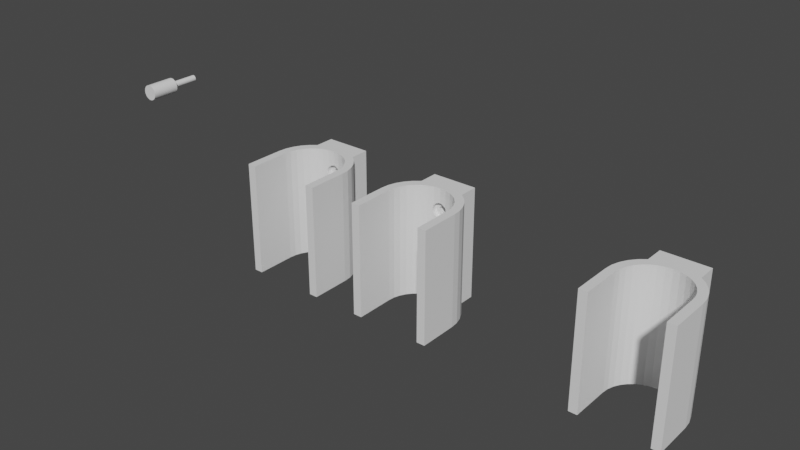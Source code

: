 # Source: portaescobas.blend  (saved by Blender 3.3.6; exported with 4.5.12 LTS)
import bpy
from mathutils import Matrix  # noqa: F401  (used for matrix-valued properties, if any)

bpy.ops.wm.read_factory_settings(use_empty=True)
scene = bpy.context.scene
scene.name = 'Scene'

# ---- collections
col_collection = bpy.data.collections.new('Collection'); scene.collection.children.link(col_collection)

# ---- world
world_world = bpy.data.worlds.new('World'); scene.world = world_world
world_world.use_nodes = True; world_world.node_tree.nodes.clear()
_N = world_world.node_tree.nodes; _L = world_world.node_tree.links
n0 = _N.new('ShaderNodeOutputWorld'); n0.name = 'World Output'; n0.location = (300, 300)
n1 = _N.new('ShaderNodeBackground'); n1.name = 'Background'; n1.location = (10, 300)
n1.inputs[0].default_value = (0.05088, 0.05088, 0.05088, 1.0)
_L.new(n1.outputs[0], n0.inputs[0])
n0.is_active_output = True
world_world.color = (0.05088, 0.05088, 0.05088)
world_world.use_sun_shadow = False
world_world.sun_shadow_jitter_overblur = 0.0

# ---- meshes
me_circle_003 = bpy.data.meshes.new('Circle.003')
me_circle_003.from_pydata([(-8.627e-09, 0.8787, -2.0), (-0.4097, 0.8384, -2.0), (-0.8036, 0.7189, -2.0), (-1.167, 0.5248, -2.0), (-1.485, 0.2636, -2.0), (-1.746, -0.05459, -2.0), (-1.94, -0.4177, -2.0), (-2.06, -0.8116, -2.0), (-2.1, -1.221, -2.0), (2.1, -3.795, 2.0), (2.654, -3.795, 2.0), (2.1, -1.221, -2.0), (2.06, -0.8116, -2.0), (1.94, -0.4177, -2.0), (1.746, -0.05459, -2.0), (1.485, 0.2636, -2.0), (1.167, 0.5248, -2.0), (0.8036, 0.7189, -2.0), (0.4097, 0.8384, -2.0), (-7.058e-09, 1.432, -2.0), (-0.5177, 1.381, -2.0), (-1.015, 1.23, -2.0), (-1.474, 0.9851, -2.0), (-1.876, 0.6551, -2.0), (-2.206, 0.253, -2.0), (-2.452, -0.2058, -2.0), (-2.603, -0.7036, -2.0), (-2.654, -1.221, -2.0), (-2.1, -3.795, 2.0), (-2.654, -3.795, 2.0), (2.654, -1.221, -2.0), (2.603, -0.7036, -2.0), (2.452, -0.2058, -2.0), (0.0, 1.143, 1.315), (2.206, 0.253, -2.0), (0.04006, 1.143, 1.312), (0.07857, 1.143, 1.306), (1.876, 0.6551, -2.0), (0.1141, 1.143, 1.296), (1.474, 0.9851, -2.0), (1.015, 1.23, -2.0), (0.1452, 1.143, 1.282), (0.5177, 1.381, -2.0), (0.1707, 1.143, 1.265), (-0.4097, 0.8384, 2.0), (0.1897, 1.143, 1.245), (-8.627e-09, 0.8787, 2.0), (0.2014, 1.143, 1.224), (0.2053, 1.143, 1.202), (-0.8036, 0.7189, 2.0), (-1.167, 0.5248, 2.0), (0.2014, 1.143, 1.18), (-1.485, 0.2636, 2.0), (0.1897, 1.143, 1.159), (0.1707, 1.143, 1.14), (-1.746, -0.05459, 2.0), (-1.94, -0.4177, 2.0), (0.1452, 1.143, 1.123), (-2.06, -0.8116, 2.0), (0.1141, 1.143, 1.109), (-2.1, -1.221, 2.0), (0.07857, 1.143, 1.098), (0.04006, 1.143, 1.092), (2.1, -3.795, -2.0), (0.0, 1.143, 1.09), (2.1, -1.221, 2.0), (-0.04006, 1.143, 1.092), (2.654, -3.795, -2.0), (2.06, -0.8116, 2.0), (-0.07857, 1.143, 1.098), (1.94, -0.4177, 2.0), (-0.1141, 1.143, 1.109), (-0.1452, 1.143, 1.123), (1.746, -0.05459, 2.0), (-0.1707, 1.143, 1.14), (1.485, 0.2636, 2.0), (-0.1897, 1.143, 1.159), (1.167, 0.5248, 2.0), (0.8036, 0.7189, 2.0), (-0.2014, 1.143, 1.18), (0.4097, 0.8384, 2.0), (-0.2053, 1.143, 1.202), (-0.2014, 1.143, 1.224), (-0.5177, 1.381, 2.0), (-7.058e-09, 1.432, 2.0), (-0.1897, 1.143, 1.245), (-1.015, 1.23, 2.0), (-0.1707, 1.143, 1.265), (-1.474, 0.9851, 2.0), (-0.1452, 1.143, 1.282), (-0.1141, 1.143, 1.296), (-1.876, 0.6551, 2.0), (-0.07857, 1.143, 1.306), (-2.206, 0.253, 2.0), (-0.04006, 1.143, 1.312), (-2.452, -0.2058, 2.0), (-2.603, -0.7036, 2.0), (-2.654, -1.221, 2.0), (3.105e-09, 1.143, 1.475), (-2.1, -3.795, -2.0), (2.654, -1.221, 2.0), (-2.654, -3.795, -2.0), (2.603, -0.7036, 2.0), (2.452, -0.2058, 2.0), (2.206, 0.253, 2.0), (1.876, 0.6551, 2.0), (1.474, 0.9851, 2.0), (1.015, 1.23, 2.0), (0.5177, 1.381, 2.0), (-7.058e-09, 2.231, -2.0), (-0.5177, 2.231, -2.0), (-1.015, 2.231, -2.0), (-1.474, 2.231, -2.0), (1.474, 2.231, -2.0), (1.015, 2.231, -2.0), (0.5177, 2.231, -2.0), (-0.5177, 2.231, 2.0), (-7.058e-09, 2.231, 2.0), (-1.015, 2.231, 2.0), (-1.474, 2.231, 2.0), (1.474, 2.231, 2.0), (1.015, 2.231, 2.0), (0.5177, 2.231, 2.0), (0.09713, 1.143, 1.47), (0.1905, 1.143, 1.454), (0.2766, 1.143, 1.429), (0.3521, 1.143, 1.395), (0.414, 1.143, 1.354), (0.46, 1.143, 1.306), (0.4883, 1.143, 1.255), (0.4979, 1.143, 1.202), (0.4883, 1.143, 1.149), (0.46, 1.143, 1.098), (0.414, 1.143, 1.051), (0.3521, 1.143, 1.009), (0.2766, 1.143, 0.9754), (0.1905, 1.143, 0.9503), (0.09713, 1.143, 0.9347), (3.105e-09, 1.143, 0.9295), (-0.09713, 1.143, 0.9347), (-0.1905, 1.143, 0.9503), (-0.2766, 1.143, 0.9754), (-0.3521, 1.143, 1.009), (-0.414, 1.143, 1.051), (-0.46, 1.143, 1.098), (-0.4883, 1.143, 1.149), (-0.4979, 1.143, 1.202), (-0.4883, 1.143, 1.255), (-0.46, 1.143, 1.306), (-0.414, 1.143, 1.354), (-0.3521, 1.143, 1.395), (-0.2766, 1.143, 1.429), (-0.1905, 1.143, 1.454), (-0.09713, 1.143, 1.47), (-0.09713, 0.8691, 0.9347), (-8.627e-09, 0.8787, 0.9295), (-8.627e-09, 0.8787, 1.475), (-0.4097, 0.8384, 1.356), (-0.4097, 0.8384, 1.048), (-0.3521, 0.844, 1.009), (-0.3521, 0.844, 1.395), (-0.2766, 0.8515, 0.9754), (-0.1905, 0.8599, 0.9503), (-0.1905, 0.8599, 1.454), (-0.09713, 0.8691, 1.47), (-0.2766, 0.8515, 1.429), (-0.4883, 0.8145, 1.149), (-0.46, 0.8231, 1.098), (-0.414, 0.8371, 1.051), (-0.414, 0.8371, 1.354), (-0.46, 0.8231, 1.306), (-0.4979, 0.8116, 1.202), (-0.4883, 0.8145, 1.255), (0.46, 0.8231, 1.098), (0.414, 0.8371, 1.051), (0.4097, 0.8384, 1.048), (0.4097, 0.8384, 1.356), (0.414, 0.8371, 1.354), (0.4979, 0.8116, 1.202), (0.4883, 0.8145, 1.255), (0.4883, 0.8145, 1.149), (0.46, 0.8231, 1.306), (0.3521, 0.844, 1.009), (0.3521, 0.844, 1.395), (3.105e-09, 0.8787, 0.9295), (0.09713, 0.8691, 0.9347), (0.09713, 0.8691, 1.47), (3.105e-09, 0.8787, 1.475), (0.1905, 0.8599, 0.9503), (0.1905, 0.8599, 1.454), (0.2766, 0.8515, 1.429), (0.2766, 0.8515, 0.9754), (0.04006, 2.231, 1.092), (0.0, 2.231, 1.09), (-7.058e-09, 2.231, 1.09), (-7.058e-09, 2.231, 1.315), (0.0, 2.231, 1.315), (0.07857, 2.231, 1.098), (0.07857, 2.231, 1.306), (0.1141, 2.231, 1.109), (0.04006, 2.231, 1.312), (0.1141, 2.231, 1.296), (0.1452, 2.231, 1.123), (0.1452, 2.231, 1.282), (0.1897, 2.231, 1.159), (0.1897, 2.231, 1.245), (0.2053, 2.231, 1.202), (0.2014, 2.231, 1.18), (0.2014, 2.231, 1.224), (0.1707, 2.231, 1.14), (0.1707, 2.231, 1.265), (-0.2053, 2.231, 1.202), (-0.2014, 2.231, 1.18), (-0.2014, 2.231, 1.224), (-0.1452, 2.231, 1.282), (-0.1707, 2.231, 1.14), (-0.1707, 2.231, 1.265), (-0.1897, 2.231, 1.159), (-0.1897, 2.231, 1.245), (-0.1141, 2.231, 1.109), (-0.1141, 2.231, 1.296), (-0.07857, 2.231, 1.306), (-0.07857, 2.231, 1.098), (-0.04006, 2.231, 1.312), (-0.04006, 2.231, 1.092), (-0.1452, 2.231, 1.123)], [], [(0, 19, 42, 18), (42, 40, 17, 18), (34, 32, 13, 14), (15, 37, 34, 14), (8, 27, 26, 7), (7, 26, 25, 6), (25, 24, 5, 6), (16, 39, 37, 15), (21, 20, 1, 2), (20, 19, 0, 1), (8, 60, 28, 99), (40, 39, 16, 17), (12, 31, 30, 11), (27, 8, 99, 101), (4, 23, 22, 3), (5, 24, 23, 4), (13, 32, 31, 12), (3, 22, 21, 2), (46, 80, 108, 84), (108, 80, 78, 107), (104, 73, 70, 103), (75, 73, 104, 105), (60, 58, 96, 97), (58, 56, 95, 96), (95, 56, 55, 93), (77, 75, 105, 106), (86, 49, 44, 83), (83, 44, 46, 84), (65, 11, 63, 9), (107, 78, 77, 106), (68, 65, 100, 102), (30, 100, 10, 67), (52, 50, 88, 91), (55, 52, 91, 93), (70, 68, 102, 103), (50, 49, 86, 88), (22, 23, 91, 88), (60, 97, 29, 28), (19, 20, 110, 109), (23, 24, 93, 91), (11, 30, 67, 63), (24, 25, 95, 93), (12, 11, 65, 68), (25, 26, 96, 95), (13, 12, 68, 70), (26, 27, 97, 96), (14, 13, 70, 73), (63, 67, 10, 9), (15, 14, 73, 75), (156, 46, 44, 157, 160, 165, 163, 164), (158, 1, 0, 155, 154, 162, 161, 159), (99, 28, 29, 101), (97, 27, 101, 29), (16, 15, 75, 77), (157, 44, 49, 2, 1, 158, 168, 167, 166, 171, 172, 170, 169), (30, 31, 102, 100), (17, 16, 77, 78), (3, 2, 49, 50), (31, 32, 103, 102), (175, 18, 17, 78, 80, 176, 177, 181, 179, 178, 180, 173, 174), (100, 65, 9, 10), (4, 3, 50, 52), (32, 34, 104, 103), (176, 80, 46, 156, 187, 186, 189, 190, 183), (155, 0, 18, 175, 182, 191, 188, 185, 184), (5, 4, 52, 55), (34, 37, 105, 104), (84, 108, 122, 117), (6, 5, 55, 56), (37, 39, 106, 105), (88, 86, 118, 119), (7, 6, 56, 58), (108, 107, 121, 122), (22, 88, 119, 112), (8, 7, 58, 60), (86, 83, 116, 118), (106, 39, 113, 120), (39, 40, 114, 113), (20, 21, 111, 110), (40, 42, 115, 114), (21, 22, 112, 111), (42, 19, 109, 115), (83, 84, 117, 116), (107, 106, 120, 121), (117, 122, 115, 109, 194, 193, 192, 197, 199, 202, 209, 204, 207, 206, 208, 205, 210, 203, 201, 198, 200, 196, 195), (194, 109, 110, 116, 117, 195, 223, 221, 220, 214, 216, 218, 213, 211, 212, 217, 215, 225, 219, 222, 224), (110, 111, 118, 116), (113, 114, 121, 120), (111, 112, 119, 118), (114, 115, 122, 121), (59, 135, 134, 57), (87, 149, 148, 85), (61, 136, 135, 59), (35, 123, 98, 33), (89, 150, 149, 87), (62, 137, 136, 61), (36, 124, 123, 35), (90, 151, 150, 89), (64, 138, 137, 62), (38, 125, 124, 36), (92, 152, 151, 90), (66, 139, 138, 64), (41, 126, 125, 38), (94, 153, 152, 92), (69, 140, 139, 66), (43, 127, 126, 41), (33, 98, 153, 94), (71, 141, 140, 69), (45, 128, 127, 43), (72, 142, 141, 71), (47, 129, 128, 45), (74, 143, 142, 72), (48, 130, 129, 47), (76, 144, 143, 74), (51, 131, 130, 48), (79, 145, 144, 76), (53, 132, 131, 51), (81, 146, 145, 79), (54, 133, 132, 53), (82, 147, 146, 81), (57, 134, 133, 54), (85, 148, 147, 82), (33, 94, 223, 195, 196), (94, 92, 221, 223), (92, 90, 220, 221), (90, 89, 214, 220), (89, 87, 216, 214), (87, 85, 218, 216), (85, 82, 213, 218), (82, 81, 211, 213), (81, 79, 212, 211), (79, 76, 217, 212), (76, 74, 215, 217), (215, 74, 72, 225), (225, 72, 71, 219), (219, 71, 69, 222), (222, 69, 66, 224), (224, 66, 64, 193, 194), (193, 64, 62, 192), (192, 62, 61, 197), (197, 61, 59, 199), (199, 59, 57, 202), (202, 57, 54, 209), (54, 53, 204, 209), (53, 51, 207, 204), (51, 48, 206, 207), (48, 47, 208, 206), (47, 45, 205, 208), (45, 43, 210, 205), (43, 41, 203, 210), (41, 38, 201, 203), (38, 36, 198, 201), (36, 35, 200, 198), (35, 33, 196, 200), (187, 98, 123, 186), (186, 123, 124, 189), (189, 124, 125, 190), (190, 125, 126, 183), (183, 126, 127, 177, 176), (177, 127, 128, 181), (181, 128, 129, 179), (179, 129, 130, 178), (178, 130, 131, 180), (180, 131, 132, 173), (173, 132, 133, 174), (174, 133, 134, 182, 175), (182, 134, 135, 191), (191, 135, 136, 188), (188, 136, 137, 185), (185, 137, 138, 184), (184, 138, 139, 154, 155), (154, 139, 140, 162), (162, 140, 141, 161), (161, 141, 142, 159), (159, 142, 143, 168, 158), (168, 143, 144, 167), (167, 144, 145, 166), (166, 145, 146, 171), (171, 146, 147, 172), (172, 147, 148, 170), (170, 148, 149, 169), (149, 150, 160, 157, 169), (160, 150, 151, 165), (165, 151, 152, 163), (163, 152, 153, 164), (164, 153, 98, 187, 156)])
_uv = me_circle_003.uv_layers.new(name='UVMap')
_uv.uv.foreach_set('vector', [0.0, 0.0, 0.0, 0.0, 0.0, 0.0, 0.0, 0.0, 0.0, 0.0, 0.0, 0.0, 0.0, 0.0, 0.0, 0.0, 0.0, 0.0, 0.0, 0.0, 0.0, 0.0, 0.0, 0.0, 0.0, 0.0, 0.0, 0.0, 0.0, 0.0, 0.0, 0.0, 0.0, 0.0, 0.0, 0.0, 0.0, 0.0, 0.0, 0.0, 0.0, 0.0, 0.0, 0.0, 0.0, 0.0, 0.0, 0.0, 0.0, 0.0, 0.0, 0.0, 0.0, 0.0, 0.0, 0.0, 0.0, 0.0, 0.0, 0.0, 0.0, 0.0, 0.0, 0.0, 0.0, 0.0, 0.0, 0.0, 0.0, 0.0, 0.0, 0.0, 0.0, 0.0, 0.0, 0.0, 0.0, 0.0, 0.0, 0.0, 0.0, 0.0, 0.0, 0.0, 0.0, 0.0, 0.0, 0.0, 0.0, 0.0, 0.0, 0.0, 0.0, 0.0, 0.0, 0.0, 0.0, 0.0, 0.0, 0.0, 0.0, 0.0, 0.0, 0.0, 0.0, 0.0, 0.0, 0.0, 0.0, 0.0, 0.0, 0.0, 0.0, 0.0, 0.0, 0.0, 0.0, 0.0, 0.0, 0.0, 0.0, 0.0, 0.0, 0.0, 0.0, 0.0, 0.0, 0.0, 0.0, 0.0, 0.0, 0.0, 0.0, 0.0, 0.0, 0.0, 0.0, 0.0, 0.0, 0.0, 0.0, 0.0, 0.0, 0.0, 0.0, 0.0, 0.0, 0.0, 0.0, 0.0, 0.0, 0.0, 0.0, 0.0, 0.0, 0.0, 0.0, 0.0, 0.0, 0.0, 0.0, 0.0, 0.0, 0.0, 0.0, 0.0, 0.0, 0.0, 0.0, 0.0, 0.0, 0.0, 0.0, 0.0, 0.0, 0.0, 0.0, 0.0, 0.0, 0.0, 0.0, 0.0, 0.0, 0.0, 0.0, 0.0, 0.0, 0.0, 0.0, 0.0, 0.0, 0.0, 0.0, 0.0, 0.0, 0.0, 0.0, 0.0, 0.0, 0.0, 0.0, 0.0, 0.0, 0.0, 0.0, 0.0, 0.0, 0.0, 0.0, 0.0, 0.0, 0.0, 0.0, 0.0, 0.0, 0.0, 0.0, 0.0, 0.0, 0.0, 0.0, 0.0, 0.0, 0.0, 0.0, 0.0, 0.0, 0.0, 0.0, 0.0, 0.0, 0.0, 0.0, 0.0, 0.0, 0.0, 0.0, 0.0, 0.0, 0.0, 0.0, 0.0, 0.0, 0.0, 0.0, 0.0, 0.0, 0.0, 0.0, 0.0, 0.0, 0.0, 0.0, 0.0, 0.0, 0.0, 0.0, 0.0, 0.0, 0.0, 0.0, 0.0, 0.0, 0.0, 0.0, 0.0, 0.0, 0.0, 0.0, 0.0, 0.0, 0.0, 0.0, 0.0, 0.0, 0.0, 0.0, 0.0, 0.0, 0.0, 0.0, 0.0, 0.0, 0.0, 0.0, 0.0, 0.0, 0.0, 0.0, 0.0, 0.0, 0.0, 0.0, 0.0, 0.0, 0.0, 0.0, 0.0, 0.0, 0.0, 0.0, 0.0, 0.0, 0.0, 0.0, 0.0, 0.0, 0.0, 0.0, 0.0, 0.0, 0.0, 0.0, 0.0, 0.0, 0.0, 0.0, 0.0, 0.0, 0.0, 0.0, 0.0, 0.0, 0.0, 0.0, 0.0, 0.0, 0.0, 0.0, 0.0, 0.0, 0.0, 0.0, 0.0, 0.0, 0.0, 0.0, 0.0, 0.0, 0.0, 0.0, 0.0, 0.0, 0.0, 0.0, 0.0, 0.0, 0.0, 0.0, 0.0, 0.0, 0.0, 0.0, 0.0, 0.0, 0.0, 0.0, 0.0, 0.0, 0.0, 0.0, 0.0, 0.0, 0.0, 0.0, 0.0, 0.0, 0.0, 0.0, 0.0, 0.0, 0.0, 0.0, 0.0, 0.0, 0.0, 0.0, 0.0, 0.0, 0.0, 0.0, 0.0, 0.0, 0.0, 0.0, 0.0, 0.0, 0.0, 0.0, 0.0, 0.0, 0.0, 0.0, 0.0, 0.0, 0.0, 0.0, 0.0, 0.0, 0.0, 0.0, 0.0, 0.0, 0.0, 0.0, 0.0, 0.0, 0.0, 0.0, 0.0, 0.0, 0.0, 0.0, 0.0, 0.0, 0.0, 0.0, 0.0, 0.0, 0.0, 0.0, 0.0, 0.0, 0.0, 0.0, 0.0, 0.0, 0.0, 0.0, 0.0, 0.0, 0.0, 0.0, 0.0, 0.0, 0.0, 0.0, 0.0, 0.0, 0.0, 0.0, 0.0, 0.0, 0.0, 0.0, 0.0, 0.0, 0.0, 0.0, 0.0, 0.0, 0.0, 0.0, 0.0, 0.0, 0.0, 0.0, 0.0, 0.0, 0.0, 0.0, 0.0, 0.0, 0.0, 0.0, 0.0, 0.0, 0.0, 0.0, 0.0, 0.0, 0.0, 0.0, 0.0, 0.0, 0.0, 0.0, 0.0, 0.0, 0.0, 0.0, 0.0, 0.0, 0.0, 0.0, 0.0, 0.0, 0.0, 0.0, 0.0, 0.0, 0.0, 0.0, 0.0, 0.0, 0.0, 0.0, 0.0, 0.0, 0.0, 0.0, 0.0, 0.0, 0.0, 0.0, 0.0, 0.0, 0.0, 0.0, 0.0, 0.0, 0.0, 0.0, 0.0, 0.0, 0.0, 0.0, 0.0, 0.0, 0.0, 0.0, 0.0, 0.0, 0.0, 0.0, 0.0, 0.0, 0.0, 0.0, 0.0, 0.0, 0.0, 0.0, 0.0, 0.0, 0.0, 0.0, 0.0, 0.0, 0.0, 0.0, 0.0, 0.0, 0.0, 0.0, 0.0, 0.0, 0.0, 0.0, 0.0, 0.0, 0.0, 0.0, 0.0, 0.0, 0.0, 0.0, 0.0, 0.0, 0.0, 0.0, 0.0, 0.0, 0.0, 0.0, 0.0, 0.0, 0.0, 0.0, 0.0, 0.0, 0.0, 0.0, 0.0, 0.0, 0.0, 0.0, 0.0, 0.0, 0.0, 0.0, 0.0, 0.0, 0.0, 0.0, 0.0, 0.0, 0.0, 0.0, 0.0, 0.0, 0.0, 0.0, 0.0, 0.0, 0.0, 0.0, 0.0, 0.0, 0.0, 0.0, 0.0, 0.0, 0.0, 0.0, 0.0, 0.0, 0.0, 0.0, 0.0, 0.0, 0.0, 0.0, 0.0, 0.0, 0.0, 0.0, 0.0, 0.0, 0.0, 0.0, 0.0, 0.0, 0.0, 0.0, 0.0, 0.0, 0.0, 0.0, 0.0, 0.0, 0.0, 0.0, 0.0, 0.0, 0.0, 0.0, 0.0, 0.0, 0.0, 0.0, 0.0, 0.0, 0.0, 0.0, 0.0, 0.0, 0.0, 0.0, 0.0, 0.0, 0.0, 0.0, 0.0, 0.0, 0.0, 0.0, 0.0, 0.0, 0.0, 0.0, 0.0, 0.0, 0.0, 0.0, 0.0, 0.0, 0.0, 0.0, 0.0, 0.0, 0.0, 0.0, 0.0, 0.0, 0.0, 0.0, 0.0, 0.0, 0.0, 0.0, 0.0, 0.0, 0.0, 0.0, 0.0, 0.0, 0.0, 0.0, 0.0, 0.0, 0.0, 0.0, 0.0, 0.0, 0.0, 0.0, 0.0, 0.0, 0.0, 0.0, 0.0, 0.0, 0.0, 0.0, 0.0, 0.0, 0.0, 0.0, 0.0, 0.0, 0.0, 0.0, 0.0, 0.0, 0.0, 0.0, 0.0, 0.0, 0.0, 0.0, 0.0, 0.0, 0.0, 0.0, 0.0, 0.0, 0.0, 0.0, 0.0, 0.0, 0.0, 0.0, 0.0, 0.0, 0.0, 0.0, 0.0, 0.0, 0.0, 0.0, 0.0, 0.0, 0.0, 0.0, 0.0, 0.0, 0.0, 0.0, 0.0, 0.0, 0.0, 0.0, 0.0, 0.0, 0.0, 0.0, 0.0, 0.0, 0.0, 0.0, 0.0, 0.0, 0.0, 0.0, 0.0, 0.0, 0.0, 0.0, 0.0, 0.0, 0.0, 0.0, 0.0, 0.0, 0.0, 0.0, 0.0, 0.0, 0.0, 0.0, 0.0, 0.0, 0.0, 0.0, 0.0, 0.0, 0.0, 0.0, 0.0, 0.0, 0.0, 0.0, 0.0, 0.0, 0.0, 0.0, 0.0, 0.0, 0.0, 0.0, 0.0, 0.0, 0.0, 0.0, 0.0, 0.0, 0.0, 0.0, 0.0, 0.0, 0.0, 0.0, 0.0, 0.0, 0.0, 0.0, 0.0, 0.0, 0.0, 0.0, 0.0, 0.0, 0.0, 0.0, 0.0, 0.0, 0.0, 0.0, 0.0, 0.0, 0.0, 0.0, 0.0, 0.0, 0.0, 0.0, 0.0, 0.0, 0.0, 0.0, 0.0, 0.0, 0.0, 0.0, 0.0, 0.0, 0.0, 0.0, 0.0, 0.0, 0.0, 0.0, 0.0, 0.0, 0.0, 0.0, 0.0, 0.0, 0.0, 0.0, 0.0, 0.0, 0.0, 0.5938, 0.75, 0.5938, 0.75, 0.625, 0.75, 0.5938, 0.75, 0.1562, 0.75, 0.1562, 0.75, 0.1875, 0.75, 0.1562, 0.75, 0.5625, 0.75, 0.5625, 0.75, 0.5938, 0.75, 0.5625, 0.75, 0.9688, 0.75, 0.9688, 0.75, 1.0, 0.75, 1.0, 0.75, 0.125, 0.75, 0.125, 0.75, 0.1562, 0.75, 0.125, 0.75, 0.5312, 0.75, 0.5312, 0.75, 0.5625, 0.75, 0.5312, 0.75, 0.9375, 0.75, 0.9375, 0.75, 0.9375, 0.75, 0.9688, 0.75, 0.09375, 0.75, 0.09375, 0.75, 0.125, 0.75, 0.09375, 0.75, 0.5, 0.75, 0.5, 0.75, 0.5312, 0.75, 0.5312, 0.75, 0.9062, 0.75, 0.9062, 0.75, 0.9062, 0.75, 0.9375, 0.75, 0.0625, 0.75, 0.0625, 0.75, 0.09375, 0.75, 0.0625, 0.75, 0.4688, 0.75, 0.4688, 0.75, 0.5, 0.75, 0.5, 0.75, 0.875, 0.75, 0.875, 0.75, 0.875, 0.75, 0.9062, 0.75, 0.03125, 0.75, 0.03125, 0.75, 0.0625, 0.75, 0.03125, 0.75, 0.4375, 0.75, 0.4375, 0.75, 0.4375, 0.75, 0.4688, 0.75, 0.8438, 0.75, 0.8438, 0.75, 0.8438, 0.75, 0.875, 0.75, 0.0, 0.75, 0.0, 0.75, 0.03125, 0.75, 0.03125, 0.75, 0.4062, 0.75, 0.4062, 0.75, 0.4062, 0.75, 0.4375, 0.75, 0.8125, 0.75, 0.8125, 0.75, 0.8125, 0.75, 0.8438, 0.75, 0.375, 0.75, 0.375, 0.75, 0.375, 0.75, 0.4062, 0.75, 0.7812, 0.75, 0.7812, 0.75, 0.7812, 0.75, 0.8125, 0.75, 0.3438, 0.75, 0.3438, 0.75, 0.3438, 0.75, 0.375, 0.75, 0.75, 0.75, 0.75, 0.75, 0.75, 0.75, 0.7812, 0.75, 0.3125, 0.75, 0.3125, 0.75, 0.3125, 0.75, 0.3438, 0.75, 0.7188, 0.75, 0.7188, 0.75, 0.75, 0.75, 0.7188, 0.75, 0.2812, 0.75, 0.2812, 0.75, 0.2812, 0.75, 0.3125, 0.75, 0.6875, 0.75, 0.6875, 0.75, 0.7188, 0.75, 0.6875, 0.75, 0.25, 0.75, 0.25, 0.75, 0.25, 0.75, 0.2812, 0.75, 0.6562, 0.75, 0.6562, 0.75, 0.6875, 0.75, 0.6562, 0.75, 0.2188, 0.75, 0.2188, 0.75, 0.25, 0.75, 0.2188, 0.75, 0.625, 0.75, 0.625, 0.75, 0.6562, 0.75, 0.625, 0.75, 0.1875, 0.75, 0.1875, 0.75, 0.2188, 0.75, 0.1875, 0.75, 0.0, 0.75, 0.03125, 0.75, 0.03125, 0.601, 0.0, 0.601, 0.0, 0.601, 0.03125, 0.75, 0.0625, 0.75, 0.0625, 0.601, 0.03125, 0.601, 0.0625, 0.75, 0.09375, 0.75, 0.09375, 0.601, 0.0625, 0.601, 0.09375, 0.75, 0.125, 0.75, 0.125, 0.601, 0.09375, 0.601, 0.125, 0.75, 0.1562, 0.75, 0.1562, 0.601, 0.125, 0.601, 0.1562, 0.75, 0.1875, 0.75, 0.1875, 0.601, 0.1562, 0.601, 0.1875, 0.75, 0.2188, 0.75, 0.2188, 0.601, 0.1875, 0.601, 0.2188, 0.75, 0.25, 0.75, 0.25, 0.601, 0.2188, 0.601, 0.25, 0.75, 0.2812, 0.75, 0.2812, 0.601, 0.25, 0.601, 0.2812, 0.75, 0.3125, 0.75, 0.3125, 0.601, 0.2812, 0.601, 0.3125, 0.75, 0.3438, 0.75, 0.3438, 0.601, 0.3125, 0.601, 0.3438, 0.601, 0.3438, 0.75, 0.375, 0.75, 0.375, 0.601, 0.375, 0.601, 0.375, 0.75, 0.4062, 0.75, 0.4062, 0.601, 0.4062, 0.601, 0.4062, 0.75, 0.4375, 0.75, 0.4375, 0.601, 0.4375, 0.601, 0.4375, 0.75, 0.4688, 0.75, 0.4688, 0.601, 0.4688, 0.601, 0.4688, 0.75, 0.5, 0.75, 0.5, 0.601, 0.5, 0.601, 0.5, 0.601, 0.5, 0.75, 0.5312, 0.75, 0.5312, 0.601, 0.5312, 0.601, 0.5312, 0.75, 0.5625, 0.75, 0.5625, 0.601, 0.5625, 0.601, 0.5625, 0.75, 0.5938, 0.75, 0.5938, 0.601, 0.5938, 0.601, 0.5938, 0.75, 0.625, 0.75, 0.625, 0.601, 0.625, 0.601, 0.625, 0.75, 0.6562, 0.75, 0.6562, 0.601, 0.6562, 0.75, 0.6875, 0.75, 0.6875, 0.601, 0.6562, 0.601, 0.6875, 0.75, 0.7188, 0.75, 0.7188, 0.601, 0.6875, 0.601, 0.7188, 0.75, 0.75, 0.75, 0.75, 0.601, 0.7188, 0.601, 0.75, 0.75, 0.7812, 0.75, 0.7812, 0.601, 0.75, 0.601, 0.7812, 0.75, 0.8125, 0.75, 0.8125, 0.601, 0.7812, 0.601, 0.8125, 0.75, 0.8438, 0.75, 0.8438, 0.601, 0.8125, 0.601, 0.8438, 0.75, 0.875, 0.75, 0.875, 0.601, 0.8438, 0.601, 0.875, 0.75, 0.9062, 0.75, 0.9062, 0.601, 0.875, 0.601, 0.9062, 0.75, 0.9375, 0.75, 0.9375, 0.601, 0.9062, 0.601, 0.9375, 0.75, 0.9688, 0.75, 0.9688, 0.601, 0.9375, 0.601, 0.9688, 0.75, 1.0, 0.75, 1.0, 0.601, 0.9688, 0.601, 1.0, 0.7861, 1.0, 0.75, 0.9688, 0.75, 0.9688, 0.7874, 0.9688, 0.7874, 0.9688, 0.75, 0.9375, 0.75, 0.9375, 0.7887, 0.9375, 0.7887, 0.9375, 0.75, 0.9062, 0.75, 0.9062, 0.7899, 0.9062, 0.7899, 0.9062, 0.75, 0.875, 0.75, 0.875, 0.7909, 0.875, 0.7909, 0.875, 0.75, 0.8438, 0.75, 0.8438, 0.7918, 0.8459, 0.7916, 0.8438, 0.7918, 0.8438, 0.75, 0.8125, 0.75, 0.8125, 0.7937, 0.8125, 0.7937, 0.8125, 0.75, 0.7812, 0.75, 0.7812, 0.7949, 0.7812, 0.7949, 0.7812, 0.75, 0.75, 0.75, 0.75, 0.7953, 0.75, 0.7953, 0.75, 0.75, 0.7188, 0.75, 0.7188, 0.7949, 0.7188, 0.7949, 0.7188, 0.75, 0.6875, 0.75, 0.6875, 0.7937, 0.6875, 0.7937, 0.6875, 0.75, 0.6562, 0.75, 0.6562, 0.7918, 0.6562, 0.7918, 0.6562, 0.75, 0.625, 0.75, 0.625, 0.7909, 0.6541, 0.7916, 0.625, 0.7909, 0.625, 0.75, 0.5938, 0.75, 0.5938, 0.7899, 0.5938, 0.7899, 0.5938, 0.75, 0.5625, 0.75, 0.5625, 0.7887, 0.5625, 0.7887, 0.5625, 0.75, 0.5312, 0.75, 0.5312, 0.7874, 0.5312, 0.7874, 0.5312, 0.75, 0.5, 0.75, 0.5, 0.7861, 0.5, 0.7861, 0.5, 0.75, 0.4688, 0.75, 0.4688, 0.7874, 0.5, 0.7861, 0.4688, 0.7874, 0.4688, 0.75, 0.4375, 0.75, 0.4375, 0.7887, 0.4375, 0.7887, 0.4375, 0.75, 0.4062, 0.75, 0.4062, 0.7899, 0.4062, 0.7899, 0.4062, 0.75, 0.375, 0.75, 0.375, 0.7909, 0.375, 0.7909, 0.375, 0.75, 0.3438, 0.75, 0.3438, 0.7918, 0.3459, 0.7916, 0.3438, 0.7918, 0.3438, 0.75, 0.3125, 0.75, 0.3125, 0.7937, 0.3125, 0.7937, 0.3125, 0.75, 0.2812, 0.75, 0.2812, 0.7949, 0.2812, 0.7949, 0.2812, 0.75, 0.25, 0.75, 0.25, 0.7953, 0.25, 0.7953, 0.25, 0.75, 0.2188, 0.75, 0.2188, 0.7949, 0.2188, 0.7949, 0.2188, 0.75, 0.1875, 0.75, 0.1875, 0.7937, 0.1875, 0.7937, 0.1875, 0.75, 0.1562, 0.75, 0.1562, 0.7918, 0.1562, 0.75, 0.125, 0.75, 0.125, 0.7909, 0.1541, 0.7916, 0.1562, 0.7918, 0.125, 0.7909, 0.125, 0.75, 0.09375, 0.75, 0.09375, 0.7899, 0.09375, 0.7899, 0.09375, 0.75, 0.0625, 0.75, 0.0625, 0.7887, 0.0625, 0.7887, 0.0625, 0.75, 0.03125, 0.75, 0.03125, 0.7874, 0.03125, 0.7874, 0.03125, 0.75, 0.0, 0.75, 0.0, 0.7861, 0.0, 0.7861])
me_circle_003.materials.append(None)
me_circle_003.update()
me_cylinder_002 = bpy.data.meshes.new('Cylinder.002')
me_cylinder_002.from_pydata([(0.0, 1.0, -1.0), (0.1951, 0.9808, -1.0), (0.3827, 0.9239, -1.0), (0.5556, 0.8315, -1.0), (0.7071, 0.7071, -1.0), (0.8315, 0.5556, -1.0), (0.9239, 0.3827, -1.0), (0.9808, 0.1951, -1.0), (1.0, 0.0, -1.0), (0.9808, -0.1951, -1.0), (0.9239, -0.3827, -1.0), (0.8315, -0.5556, -1.0), (0.7071, -0.7071, -1.0), (0.5556, -0.8315, -1.0), (0.3827, -0.9239, -1.0), (0.1951, -0.9808, -1.0), (0.0, -1.0, -1.0), (-0.1951, -0.9808, -1.0), (-0.3827, -0.9239, -1.0), (-0.5556, -0.8315, -1.0), (-0.7071, -0.7071, -1.0), (-0.8315, -0.5556, -1.0), (-0.9239, -0.3827, -1.0), (-0.9808, -0.1951, -1.0), (-1.0, 0.0, -1.0), (-0.9808, 0.1951, -1.0), (-0.9239, 0.3827, -1.0), (-0.8315, 0.5556, -1.0), (-0.7071, 0.7071, -1.0), (-0.5556, 0.8315, -1.0), (-0.3827, 0.9239, -1.0), (-0.1951, 0.9808, -1.0), (0.0, 1.0, 0.0), (0.1951, 0.9808, 0.0), (0.3827, 0.9239, 0.0), (0.5556, 0.8315, 0.0), (0.7071, 0.7071, 0.0), (0.8315, 0.5556, 0.0), (0.9239, 0.3827, 0.0), (0.9808, 0.1951, 0.0), (1.0, 0.0, 0.0), (0.9808, -0.1951, 0.0), (0.9239, -0.3827, 0.0), (0.8315, -0.5556, 0.0), (0.7071, -0.7071, 0.0), (0.5556, -0.8315, 0.0), (0.3827, -0.9239, 0.0), (0.1951, -0.9808, 0.0), (0.0, -1.0, 0.0), (-0.1951, -0.9808, 0.0), (-0.3827, -0.9239, 0.0), (-0.5556, -0.8315, 0.0), (-0.7071, -0.7071, 0.0), (-0.8315, -0.5556, 0.0), (-0.9239, -0.3827, 0.0), (-0.9808, -0.1951, 0.0), (-1.0, 0.0, 0.0), (-0.9808, 0.1951, 0.0), (-0.9239, 0.3827, 0.0), (-0.8315, 0.5556, 0.0), (-0.7071, 0.7071, 0.0), (-0.5556, 0.8315, 0.0), (-0.3827, 0.9239, 0.0), (-0.1951, 0.9808, 0.0), (0.4731, 2.378, 1.0), (1.512e-08, 2.425, 1.0), (1.512e-08, 2.425, 0.0), (0.928, 2.24, 1.0), (1.347, 2.016, 1.0), (1.715, 1.715, 1.0), (2.016, 1.347, 1.0), (2.24, 0.928, 1.0), (2.378, 0.4731, 1.0), (2.425, 7.377e-09, 1.0), (2.378, -0.4731, 1.0), (2.24, -0.928, 1.0), (2.016, -1.347, 1.0), (1.715, -1.715, 1.0), (1.347, -2.016, 1.0), (0.928, -2.24, 1.0), (0.4731, -2.378, 1.0), (1.512e-08, -2.425, 1.0), (-0.4731, -2.378, 1.0), (-0.928, -2.24, 1.0), (-1.347, -2.016, 1.0), (-1.715, -1.715, 1.0), (-2.016, -1.347, 1.0), (-2.24, -0.928, 1.0), (-2.378, -0.4731, 1.0), (-2.425, 7.377e-09, 1.0), (-2.378, 0.4731, 1.0), (-2.24, 0.928, 1.0), (-2.016, 1.347, 1.0), (-1.715, 1.715, 1.0), (-1.347, 2.016, 1.0), (-0.928, 2.24, 1.0), (-0.4731, 2.378, 1.0), (0.4731, 2.378, 0.0), (0.928, 2.24, 0.0), (1.347, 2.016, 0.0), (1.715, 1.715, 0.0), (2.016, 1.347, 0.0), (2.24, 0.928, 0.0), (2.378, 0.4731, 0.0), (2.425, 7.377e-09, 0.0), (2.378, -0.4731, 0.0), (2.24, -0.928, 0.0), (2.016, -1.347, 0.0), (1.715, -1.715, 0.0), (1.347, -2.016, 0.0), (0.928, -2.24, 0.0), (0.4731, -2.378, 0.0), (1.512e-08, -2.425, 0.0), (-0.4731, -2.378, 0.0), (-0.928, -2.24, 0.0), (-1.347, -2.016, 0.0), (-1.715, -1.715, 0.0), (-2.016, -1.347, 0.0), (-2.24, -0.928, 0.0), (-2.378, -0.4731, 0.0), (-2.425, 7.377e-09, 0.0), (-2.378, 0.4731, 0.0), (-2.24, 0.928, 0.0), (-2.016, 1.347, 0.0), (-1.715, 1.715, 0.0), (-1.347, 2.016, 0.0), (-0.928, 2.24, 0.0), (-0.4731, 2.378, 0.0)], [], [(45, 44, 108, 109), (59, 58, 122, 123), (46, 45, 109, 110), (33, 32, 66, 97), (60, 59, 123, 124), (47, 46, 110, 111), (34, 33, 97, 98), (61, 60, 124, 125), (48, 47, 111, 112), (35, 34, 98, 99), (62, 61, 125, 126), (49, 48, 112, 113), (36, 35, 99, 100), (63, 62, 126, 127), (50, 49, 113, 114), (37, 36, 100, 101), (32, 63, 127, 66), (51, 50, 114, 115), (38, 37, 101, 102), (52, 51, 115, 116), (39, 38, 102, 103), (53, 52, 116, 117), (40, 39, 103, 104), (54, 53, 117, 118), (41, 40, 104, 105), (55, 54, 118, 119), (42, 41, 105, 106), (56, 55, 119, 120), (43, 42, 106, 107), (57, 56, 120, 121), (44, 43, 107, 108), (58, 57, 121, 122), (0, 1, 2, 3, 4, 5, 6, 7, 8, 9, 10, 11, 12, 13, 14, 15, 16, 17, 18, 19, 20, 21, 22, 23, 24, 25, 26, 27, 28, 29, 30, 31), (31, 63, 32, 0), (30, 62, 63, 31), (29, 61, 62, 30), (28, 60, 61, 29), (27, 59, 60, 28), (26, 58, 59, 27), (25, 57, 58, 26), (24, 56, 57, 25), (23, 55, 56, 24), (22, 54, 55, 23), (21, 53, 54, 22), (20, 52, 53, 21), (19, 51, 52, 20), (18, 50, 51, 19), (17, 49, 50, 18), (16, 48, 49, 17), (15, 47, 48, 16), (14, 46, 47, 15), (13, 45, 46, 14), (12, 44, 45, 13), (11, 43, 44, 12), (10, 42, 43, 11), (9, 41, 42, 10), (8, 40, 41, 9), (7, 39, 40, 8), (6, 38, 39, 7), (5, 37, 38, 6), (4, 36, 37, 5), (3, 35, 36, 4), (2, 34, 35, 3), (1, 33, 34, 2), (0, 32, 33, 1), (66, 65, 64, 97), (97, 64, 67, 98), (98, 67, 68, 99), (99, 68, 69, 100), (100, 69, 70, 101), (101, 70, 71, 102), (102, 71, 72, 103), (103, 72, 73, 104), (104, 73, 74, 105), (105, 74, 75, 106), (106, 75, 76, 107), (107, 76, 77, 108), (108, 77, 78, 109), (109, 78, 79, 110), (110, 79, 80, 111), (111, 80, 81, 112), (112, 81, 82, 113), (113, 82, 83, 114), (114, 83, 84, 115), (115, 84, 85, 116), (116, 85, 86, 117), (117, 86, 87, 118), (118, 87, 88, 119), (119, 88, 89, 120), (120, 89, 90, 121), (121, 90, 91, 122), (122, 91, 92, 123), (123, 92, 93, 124), (124, 93, 94, 125), (125, 94, 95, 126), (64, 65, 96, 95, 94, 93, 92, 91, 90, 89, 88, 87, 86, 85, 84, 83, 82, 81, 80, 79, 78, 77, 76, 75, 74, 73, 72, 71, 70, 69, 68, 67), (126, 95, 96, 127), (127, 96, 65, 66)])
_uv = me_cylinder_002.uv_layers.new(name='UVMap')
_uv.uv.foreach_set('vector', [0.5938, 0.75, 0.625, 0.75, 0.625, 0.75, 0.5938, 0.75, 0.1562, 0.75, 0.1875, 0.75, 0.1875, 0.75, 0.1562, 0.75, 0.5625, 0.75, 0.5938, 0.75, 0.5938, 0.75, 0.5625, 0.75, 0.9688, 0.75, 1.0, 0.75, 1.0, 0.75, 0.9688, 0.75, 0.125, 0.75, 0.1562, 0.75, 0.1562, 0.75, 0.125, 0.75, 0.5312, 0.75, 0.5625, 0.75, 0.5625, 0.75, 0.5312, 0.75, 0.9375, 0.75, 0.9688, 0.75, 0.9688, 0.75, 0.9375, 0.75, 0.09375, 0.75, 0.125, 0.75, 0.125, 0.75, 0.09375, 0.75, 0.5, 0.75, 0.5312, 0.75, 0.5312, 0.75, 0.5, 0.75, 0.9062, 0.75, 0.9375, 0.75, 0.9375, 0.75, 0.9062, 0.75, 0.0625, 0.75, 0.09375, 0.75, 0.09375, 0.75, 0.0625, 0.75, 0.4688, 0.75, 0.5, 0.75, 0.5, 0.75, 0.4688, 0.75, 0.875, 0.75, 0.9062, 0.75, 0.9062, 0.75, 0.875, 0.75, 0.03125, 0.75, 0.0625, 0.75, 0.0625, 0.75, 0.03125, 0.75, 0.4375, 0.75, 0.4688, 0.75, 0.4688, 0.75, 0.4375, 0.75, 0.8438, 0.75, 0.875, 0.75, 0.875, 0.75, 0.8438, 0.75, 0.0, 0.75, 0.03125, 0.75, 0.03125, 0.75, 0.0, 0.75, 0.4062, 0.75, 0.4375, 0.75, 0.4375, 0.75, 0.4062, 0.75, 0.8125, 0.75, 0.8438, 0.75, 0.8438, 0.75, 0.8125, 0.75, 0.375, 0.75, 0.4062, 0.75, 0.4062, 0.75, 0.375, 0.75, 0.7812, 0.75, 0.8125, 0.75, 0.8125, 0.75, 0.7812, 0.75, 0.3438, 0.75, 0.375, 0.75, 0.375, 0.75, 0.3438, 0.75, 0.75, 0.75, 0.7812, 0.75, 0.7812, 0.75, 0.75, 0.75, 0.3125, 0.75, 0.3438, 0.75, 0.3438, 0.75, 0.3125, 0.75, 0.7188, 0.75, 0.75, 0.75, 0.75, 0.75, 0.7188, 0.75, 0.2812, 0.75, 0.3125, 0.75, 0.3125, 0.75, 0.2812, 0.75, 0.6875, 0.75, 0.7188, 0.75, 0.7188, 0.75, 0.6875, 0.75, 0.25, 0.75, 0.2812, 0.75, 0.2812, 0.75, 0.25, 0.75, 0.6562, 0.75, 0.6875, 0.75, 0.6875, 0.75, 0.6562, 0.75, 0.2188, 0.75, 0.25, 0.75, 0.25, 0.75, 0.2188, 0.75, 0.625, 0.75, 0.6562, 0.75, 0.6562, 0.75, 0.625, 0.75, 0.1875, 0.75, 0.2188, 0.75, 0.2188, 0.75, 0.1875, 0.75, 0.75, 0.49, 0.7968, 0.4854, 0.8418, 0.4717, 0.8833, 0.4496, 0.9197, 0.4197, 0.9496, 0.3833, 0.9717, 0.3418, 0.9854, 0.2968, 0.99, 0.25, 0.9854, 0.2032, 0.9717, 0.1582, 0.9496, 0.1167, 0.9197, 0.08029, 0.8833, 0.05045, 0.8418, 0.02827, 0.7968, 0.01461, 0.75, 0.01, 0.7032, 0.01461, 0.6582, 0.02827, 0.6167, 0.05045, 0.5803, 0.08029, 0.5504, 0.1167, 0.5283, 0.1582, 0.5146, 0.2032, 0.51, 0.25, 0.5146, 0.2968, 0.5283, 0.3418, 0.5504, 0.3833, 0.5803, 0.4197, 0.6167, 0.4496, 0.6582, 0.4717, 0.7032, 0.4854, 0.03125, 0.5, 0.03125, 0.75, 0.0, 0.75, 0.0, 0.5, 0.0625, 0.5, 0.0625, 0.75, 0.03125, 0.75, 0.03125, 0.5, 0.09375, 0.5, 0.09375, 0.75, 0.0625, 0.75, 0.0625, 0.5, 0.125, 0.5, 0.125, 0.75, 0.09375, 0.75, 0.09375, 0.5, 0.1562, 0.5, 0.1562, 0.75, 0.125, 0.75, 0.125, 0.5, 0.1875, 0.5, 0.1875, 0.75, 0.1562, 0.75, 0.1562, 0.5, 0.2188, 0.5, 0.2188, 0.75, 0.1875, 0.75, 0.1875, 0.5, 0.25, 0.5, 0.25, 0.75, 0.2188, 0.75, 0.2188, 0.5, 0.2812, 0.5, 0.2812, 0.75, 0.25, 0.75, 0.25, 0.5, 0.3125, 0.5, 0.3125, 0.75, 0.2812, 0.75, 0.2812, 0.5, 0.3438, 0.5, 0.3438, 0.75, 0.3125, 0.75, 0.3125, 0.5, 0.375, 0.5, 0.375, 0.75, 0.3438, 0.75, 0.3438, 0.5, 0.4062, 0.5, 0.4062, 0.75, 0.375, 0.75, 0.375, 0.5, 0.4375, 0.5, 0.4375, 0.75, 0.4062, 0.75, 0.4062, 0.5, 0.4688, 0.5, 0.4688, 0.75, 0.4375, 0.75, 0.4375, 0.5, 0.5, 0.5, 0.5, 0.75, 0.4688, 0.75, 0.4688, 0.5, 0.5312, 0.5, 0.5312, 0.75, 0.5, 0.75, 0.5, 0.5, 0.5625, 0.5, 0.5625, 0.75, 0.5312, 0.75, 0.5312, 0.5, 0.5938, 0.5, 0.5938, 0.75, 0.5625, 0.75, 0.5625, 0.5, 0.625, 0.5, 0.625, 0.75, 0.5938, 0.75, 0.5938, 0.5, 0.6562, 0.5, 0.6562, 0.75, 0.625, 0.75, 0.625, 0.5, 0.6875, 0.5, 0.6875, 0.75, 0.6562, 0.75, 0.6562, 0.5, 0.7188, 0.5, 0.7188, 0.75, 0.6875, 0.75, 0.6875, 0.5, 0.75, 0.5, 0.75, 0.75, 0.7188, 0.75, 0.7188, 0.5, 0.7812, 0.5, 0.7812, 0.75, 0.75, 0.75, 0.75, 0.5, 0.8125, 0.5, 0.8125, 0.75, 0.7812, 0.75, 0.7812, 0.5, 0.8438, 0.5, 0.8438, 0.75, 0.8125, 0.75, 0.8125, 0.5, 0.875, 0.5, 0.875, 0.75, 0.8438, 0.75, 0.8438, 0.5, 0.9062, 0.5, 0.9062, 0.75, 0.875, 0.75, 0.875, 0.5, 0.9375, 0.5, 0.9375, 0.75, 0.9062, 0.75, 0.9062, 0.5, 0.9688, 0.5, 0.9688, 0.75, 0.9375, 0.75, 0.9375, 0.5, 1.0, 0.5, 1.0, 0.75, 0.9688, 0.75, 0.9688, 0.5, 1.0, 0.75, 1.0, 1.0, 0.9688, 1.0, 0.9688, 0.75, 0.9688, 0.75, 0.9688, 1.0, 0.9375, 1.0, 0.9375, 0.75, 0.9375, 0.75, 0.9375, 1.0, 0.9062, 1.0, 0.9062, 0.75, 0.9062, 0.75, 0.9062, 1.0, 0.875, 1.0, 0.875, 0.75, 0.875, 0.75, 0.875, 1.0, 0.8438, 1.0, 0.8438, 0.75, 0.8438, 0.75, 0.8438, 1.0, 0.8125, 1.0, 0.8125, 0.75, 0.8125, 0.75, 0.8125, 1.0, 0.7812, 1.0, 0.7812, 0.75, 0.7812, 0.75, 0.7812, 1.0, 0.75, 1.0, 0.75, 0.75, 0.75, 0.75, 0.75, 1.0, 0.7188, 1.0, 0.7188, 0.75, 0.7188, 0.75, 0.7188, 1.0, 0.6875, 1.0, 0.6875, 0.75, 0.6875, 0.75, 0.6875, 1.0, 0.6562, 1.0, 0.6562, 0.75, 0.6562, 0.75, 0.6562, 1.0, 0.625, 1.0, 0.625, 0.75, 0.625, 0.75, 0.625, 1.0, 0.5938, 1.0, 0.5938, 0.75, 0.5938, 0.75, 0.5938, 1.0, 0.5625, 1.0, 0.5625, 0.75, 0.5625, 0.75, 0.5625, 1.0, 0.5312, 1.0, 0.5312, 0.75, 0.5312, 0.75, 0.5312, 1.0, 0.5, 1.0, 0.5, 0.75, 0.5, 0.75, 0.5, 1.0, 0.4688, 1.0, 0.4688, 0.75, 0.4688, 0.75, 0.4688, 1.0, 0.4375, 1.0, 0.4375, 0.75, 0.4375, 0.75, 0.4375, 1.0, 0.4062, 1.0, 0.4062, 0.75, 0.4062, 0.75, 0.4062, 1.0, 0.375, 1.0, 0.375, 0.75, 0.375, 0.75, 0.375, 1.0, 0.3438, 1.0, 0.3438, 0.75, 0.3438, 0.75, 0.3438, 1.0, 0.3125, 1.0, 0.3125, 0.75, 0.3125, 0.75, 0.3125, 1.0, 0.2812, 1.0, 0.2812, 0.75, 0.2812, 0.75, 0.2812, 1.0, 0.25, 1.0, 0.25, 0.75, 0.25, 0.75, 0.25, 1.0, 0.2188, 1.0, 0.2188, 0.75, 0.2188, 0.75, 0.2188, 1.0, 0.1875, 1.0, 0.1875, 0.75, 0.1875, 0.75, 0.1875, 1.0, 0.1562, 1.0, 0.1562, 0.75, 0.1562, 0.75, 0.1562, 1.0, 0.125, 1.0, 0.125, 0.75, 0.125, 0.75, 0.125, 1.0, 0.09375, 1.0, 0.09375, 0.75, 0.09375, 0.75, 0.09375, 1.0, 0.0625, 1.0, 0.0625, 0.75, 0.2968, 0.4854, 0.25, 0.49, 0.2032, 0.4854, 0.1582, 0.4717, 0.1167, 0.4496, 0.08029, 0.4197, 0.05045, 0.3833, 0.02827, 0.3418, 0.01461, 0.2968, 0.01, 0.25, 0.01461, 0.2032, 0.02827, 0.1582, 0.05045, 0.1167, 0.08029, 0.08029, 0.1167, 0.05045, 0.1582, 0.02827, 0.2032, 0.01461, 0.25, 0.01, 0.2968, 0.01461, 0.3418, 0.02827, 0.3833, 0.05045, 0.4197, 0.08029, 0.4496, 0.1167, 0.4717, 0.1582, 0.4854, 0.2032, 0.49, 0.25, 0.4854, 0.2968, 0.4717, 0.3418, 0.4496, 0.3833, 0.4197, 0.4197, 0.3833, 0.4496, 0.3418, 0.4717, 0.0625, 0.75, 0.0625, 1.0, 0.03125, 1.0, 0.03125, 0.75, 0.03125, 0.75, 0.03125, 1.0, 0.0, 1.0, 0.0, 0.75])
me_cylinder_002.update()
me_circle_001 = bpy.data.meshes.new('Circle.001')
me_circle_001.from_pydata([(-8.627e-09, 0.8787, -2.0), (-0.4097, 0.8384, -2.0), (-0.8036, 0.7189, -2.0), (-1.167, 0.5248, -2.0), (-1.485, 0.2636, -2.0), (-1.746, -0.05459, -2.0), (-1.94, -0.4177, -2.0), (-2.06, -0.8116, -2.0), (-2.1, -1.221, -2.0), (2.1, -3.795, 2.0), (2.654, -3.795, 2.0), (2.1, -1.221, -2.0), (2.06, -0.8116, -2.0), (1.94, -0.4177, -2.0), (1.746, -0.05459, -2.0), (1.485, 0.2636, -2.0), (1.167, 0.5248, -2.0), (0.8036, 0.7189, -2.0), (0.4097, 0.8384, -2.0), (-7.058e-09, 1.432, -2.0), (-0.5177, 1.381, -2.0), (-1.015, 1.23, -2.0), (-1.474, 0.9851, -2.0), (-1.876, 0.6551, -2.0), (-2.206, 0.253, -2.0), (-2.452, -0.2058, -2.0), (-2.603, -0.7036, -2.0), (-2.654, -1.221, -2.0), (-2.1, -3.795, 2.0), (-2.654, -3.795, 2.0), (2.654, -1.221, -2.0), (2.603, -0.7036, -2.0), (2.452, -0.2058, -2.0), (2.206, 0.253, -2.0), (1.876, 0.6551, -2.0), (1.474, 0.9851, -2.0), (1.015, 1.23, -2.0), (0.5177, 1.381, -2.0), (-0.4097, 0.8384, 2.0), (-8.627e-09, 0.8787, 2.0), (-0.8036, 0.7189, 2.0), (-1.167, 0.5248, 2.0), (-1.485, 0.2636, 2.0), (-1.746, -0.05459, 2.0), (-1.94, -0.4177, 2.0), (-2.06, -0.8116, 2.0), (-2.1, -1.221, 2.0), (2.1, -3.795, -2.0), (2.1, -1.221, 2.0), (2.654, -3.795, -2.0), (2.06, -0.8116, 2.0), (1.94, -0.4177, 2.0), (1.746, -0.05459, 2.0), (1.485, 0.2636, 2.0), (1.167, 0.5248, 2.0), (0.8036, 0.7189, 2.0), (0.4097, 0.8384, 2.0), (-0.5177, 1.381, 2.0), (-7.058e-09, 1.432, 2.0), (-1.015, 1.23, 2.0), (-1.474, 0.9851, 2.0), (-1.876, 0.6551, 2.0), (-2.206, 0.253, 2.0), (-2.452, -0.2058, 2.0), (-2.603, -0.7036, 2.0), (-2.654, -1.221, 2.0), (-2.1, -3.795, -2.0), (2.654, -1.221, 2.0), (-2.654, -3.795, -2.0), (2.603, -0.7036, 2.0), (2.452, -0.2058, 2.0), (2.206, 0.253, 2.0), (1.876, 0.6551, 2.0), (1.474, 0.9851, 2.0), (1.015, 1.23, 2.0), (0.5177, 1.381, 2.0), (-7.058e-09, 2.231, -2.0), (-0.5177, 2.231, -2.0), (-1.015, 2.231, -2.0), (-1.474, 2.231, -2.0), (1.474, 2.231, -2.0), (1.015, 2.231, -2.0), (0.5177, 2.231, -2.0), (-0.5177, 2.231, 2.0), (-7.058e-09, 2.231, 2.0), (-1.015, 2.231, 2.0), (-1.474, 2.231, 2.0), (1.474, 2.231, 2.0), (1.015, 2.231, 2.0), (0.5177, 2.231, 2.0), (-7.058e-09, 2.231, -2.0), (-0.5177, 2.231, -2.0), (-1.015, 2.231, -2.0), (-1.474, 2.231, -2.0), (1.474, 2.231, -2.0), (1.015, 2.231, -2.0), (0.5177, 2.231, -2.0), (-0.5177, 2.231, 2.0), (-7.058e-09, 2.231, 2.0), (-1.015, 2.231, 2.0), (-1.474, 2.231, 2.0), (1.474, 2.231, 2.0), (1.015, 2.231, 2.0), (0.5177, 2.231, 2.0)], [], [(0, 19, 37, 18), (37, 36, 17, 18), (33, 32, 13, 14), (15, 34, 33, 14), (8, 27, 26, 7), (7, 26, 25, 6), (25, 24, 5, 6), (16, 35, 34, 15), (21, 20, 1, 2), (20, 19, 0, 1), (8, 46, 28, 66), (36, 35, 16, 17), (12, 31, 30, 11), (27, 8, 66, 68), (4, 23, 22, 3), (5, 24, 23, 4), (13, 32, 31, 12), (3, 22, 21, 2), (39, 56, 75, 58), (75, 56, 55, 74), (71, 52, 51, 70), (53, 52, 71, 72), (46, 45, 64, 65), (45, 44, 63, 64), (63, 44, 43, 62), (54, 53, 72, 73), (59, 40, 38, 57), (57, 38, 39, 58), (48, 11, 47, 9), (74, 55, 54, 73), (50, 48, 67, 69), (30, 67, 10, 49), (42, 41, 60, 61), (43, 42, 61, 62), (51, 50, 69, 70), (41, 40, 59, 60), (22, 23, 61, 60), (46, 65, 29, 28), (19, 20, 77, 76), (23, 24, 62, 61), (11, 30, 49, 47), (24, 25, 63, 62), (12, 11, 48, 50), (25, 26, 64, 63), (13, 12, 50, 51), (26, 27, 65, 64), (14, 13, 51, 52), (47, 49, 10, 9), (15, 14, 52, 53), (1, 0, 39, 38), (66, 28, 29, 68), (65, 27, 68, 29), (16, 15, 53, 54), (2, 1, 38, 40), (30, 31, 69, 67), (17, 16, 54, 55), (3, 2, 40, 41), (31, 32, 70, 69), (18, 17, 55, 56), (67, 48, 9, 10), (4, 3, 41, 42), (32, 33, 71, 70), (0, 18, 56, 39), (5, 4, 42, 43), (33, 34, 72, 71), (58, 75, 89, 84), (6, 5, 43, 44), (34, 35, 73, 72), (60, 59, 85, 86), (7, 6, 44, 45), (75, 74, 88, 89), (22, 60, 86, 79), (8, 7, 45, 46), (59, 57, 83, 85), (73, 35, 80, 87), (35, 36, 81, 80), (20, 21, 78, 77), (36, 37, 82, 81), (21, 22, 79, 78), (37, 19, 76, 82), (57, 58, 84, 83), (74, 73, 87, 88), (96, 90, 98, 103), (90, 91, 97, 98), (91, 92, 99, 97), (94, 95, 102, 101), (92, 93, 100, 99), (95, 96, 103, 102)])
_uv = me_circle_001.uv_layers.new(name='UVMap')
_uv.uv.foreach_set('vector', [0.0, 0.0, 0.0, 0.0, 0.0, 0.0, 0.0, 0.0, 0.0, 0.0, 0.0, 0.0, 0.0, 0.0, 0.0, 0.0, 0.0, 0.0, 0.0, 0.0, 0.0, 0.0, 0.0, 0.0, 0.0, 0.0, 0.0, 0.0, 0.0, 0.0, 0.0, 0.0, 0.0, 0.0, 0.0, 0.0, 0.0, 0.0, 0.0, 0.0, 0.0, 0.0, 0.0, 0.0, 0.0, 0.0, 0.0, 0.0, 0.0, 0.0, 0.0, 0.0, 0.0, 0.0, 0.0, 0.0, 0.0, 0.0, 0.0, 0.0, 0.0, 0.0, 0.0, 0.0, 0.0, 0.0, 0.0, 0.0, 0.0, 0.0, 0.0, 0.0, 0.0, 0.0, 0.0, 0.0, 0.0, 0.0, 0.0, 0.0, 0.0, 0.0, 0.0, 0.0, 0.0, 0.0, 0.0, 0.0, 0.0, 0.0, 0.0, 0.0, 0.0, 0.0, 0.0, 0.0, 0.0, 0.0, 0.0, 0.0, 0.0, 0.0, 0.0, 0.0, 0.0, 0.0, 0.0, 0.0, 0.0, 0.0, 0.0, 0.0, 0.0, 0.0, 0.0, 0.0, 0.0, 0.0, 0.0, 0.0, 0.0, 0.0, 0.0, 0.0, 0.0, 0.0, 0.0, 0.0, 0.0, 0.0, 0.0, 0.0, 0.0, 0.0, 0.0, 0.0, 0.0, 0.0, 0.0, 0.0, 0.0, 0.0, 0.0, 0.0, 0.0, 0.0, 0.0, 0.0, 0.0, 0.0, 0.0, 0.0, 0.0, 0.0, 0.0, 0.0, 0.0, 0.0, 0.0, 0.0, 0.0, 0.0, 0.0, 0.0, 0.0, 0.0, 0.0, 0.0, 0.0, 0.0, 0.0, 0.0, 0.0, 0.0, 0.0, 0.0, 0.0, 0.0, 0.0, 0.0, 0.0, 0.0, 0.0, 0.0, 0.0, 0.0, 0.0, 0.0, 0.0, 0.0, 0.0, 0.0, 0.0, 0.0, 0.0, 0.0, 0.0, 0.0, 0.0, 0.0, 0.0, 0.0, 0.0, 0.0, 0.0, 0.0, 0.0, 0.0, 0.0, 0.0, 0.0, 0.0, 0.0, 0.0, 0.0, 0.0, 0.0, 0.0, 0.0, 0.0, 0.0, 0.0, 0.0, 0.0, 0.0, 0.0, 0.0, 0.0, 0.0, 0.0, 0.0, 0.0, 0.0, 0.0, 0.0, 0.0, 0.0, 0.0, 0.0, 0.0, 0.0, 0.0, 0.0, 0.0, 0.0, 0.0, 0.0, 0.0, 0.0, 0.0, 0.0, 0.0, 0.0, 0.0, 0.0, 0.0, 0.0, 0.0, 0.0, 0.0, 0.0, 0.0, 0.0, 0.0, 0.0, 0.0, 0.0, 0.0, 0.0, 0.0, 0.0, 0.0, 0.0, 0.0, 0.0, 0.0, 0.0, 0.0, 0.0, 0.0, 0.0, 0.0, 0.0, 0.0, 0.0, 0.0, 0.0, 0.0, 0.0, 0.0, 0.0, 0.0, 0.0, 0.0, 0.0, 0.0, 0.0, 0.0, 0.0, 0.0, 0.0, 0.0, 0.0, 0.0, 0.0, 0.0, 0.0, 0.0, 0.0, 0.0, 0.0, 0.0, 0.0, 0.0, 0.0, 0.0, 0.0, 0.0, 0.0, 0.0, 0.0, 0.0, 0.0, 0.0, 0.0, 0.0, 0.0, 0.0, 0.0, 0.0, 0.0, 0.0, 0.0, 0.0, 0.0, 0.0, 0.0, 0.0, 0.0, 0.0, 0.0, 0.0, 0.0, 0.0, 0.0, 0.0, 0.0, 0.0, 0.0, 0.0, 0.0, 0.0, 0.0, 0.0, 0.0, 0.0, 0.0, 0.0, 0.0, 0.0, 0.0, 0.0, 0.0, 0.0, 0.0, 0.0, 0.0, 0.0, 0.0, 0.0, 0.0, 0.0, 0.0, 0.0, 0.0, 0.0, 0.0, 0.0, 0.0, 0.0, 0.0, 0.0, 0.0, 0.0, 0.0, 0.0, 0.0, 0.0, 0.0, 0.0, 0.0, 0.0, 0.0, 0.0, 0.0, 0.0, 0.0, 0.0, 0.0, 0.0, 0.0, 0.0, 0.0, 0.0, 0.0, 0.0, 0.0, 0.0, 0.0, 0.0, 0.0, 0.0, 0.0, 0.0, 0.0, 0.0, 0.0, 0.0, 0.0, 0.0, 0.0, 0.0, 0.0, 0.0, 0.0, 0.0, 0.0, 0.0, 0.0, 0.0, 0.0, 0.0, 0.0, 0.0, 0.0, 0.0, 0.0, 0.0, 0.0, 0.0, 0.0, 0.0, 0.0, 0.0, 0.0, 0.0, 0.0, 0.0, 0.0, 0.0, 0.0, 0.0, 0.0, 0.0, 0.0, 0.0, 0.0, 0.0, 0.0, 0.0, 0.0, 0.0, 0.0, 0.0, 0.0, 0.0, 0.0, 0.0, 0.0, 0.0, 0.0, 0.0, 0.0, 0.0, 0.0, 0.0, 0.0, 0.0, 0.0, 0.0, 0.0, 0.0, 0.0, 0.0, 0.0, 0.0, 0.0, 0.0, 0.0, 0.0, 0.0, 0.0, 0.0, 0.0, 0.0, 0.0, 0.0, 0.0, 0.0, 0.0, 0.0, 0.0, 0.0, 0.0, 0.0, 0.0, 0.0, 0.0, 0.0, 0.0, 0.0, 0.0, 0.0, 0.0, 0.0, 0.0, 0.0, 0.0, 0.0, 0.0, 0.0, 0.0, 0.0, 0.0, 0.0, 0.0, 0.0, 0.0, 0.0, 0.0, 0.0, 0.0, 0.0, 0.0, 0.0, 0.0, 0.0, 0.0, 0.0, 0.0, 0.0, 0.0, 0.0, 0.0, 0.0, 0.0, 0.0, 0.0, 0.0, 0.0, 0.0, 0.0, 0.0, 0.0, 0.0, 0.0, 0.0, 0.0, 0.0, 0.0, 0.0, 0.0, 0.0, 0.0, 0.0, 0.0, 0.0, 0.0, 0.0, 0.0, 0.0, 0.0, 0.0, 0.0, 0.0, 0.0, 0.0, 0.0, 0.0, 0.0, 0.0, 0.0, 0.0, 0.0, 0.0, 0.0, 0.0, 0.0, 0.0, 0.0, 0.0, 0.0, 0.0, 0.0, 0.0, 0.0, 0.0, 0.0, 0.0, 0.0, 0.0, 0.0, 0.0, 0.0, 0.0, 0.0, 0.0, 0.0, 0.0, 0.0, 0.0, 0.0, 0.0, 0.0, 0.0, 0.0, 0.0, 0.0, 0.0, 0.0, 0.0, 0.0, 0.0, 0.0, 0.0, 0.0, 0.0, 0.0, 0.0, 0.0, 0.0, 0.0, 0.0, 0.0, 0.0, 0.0, 0.0, 0.0, 0.0, 0.0, 0.0, 0.0, 0.0, 0.0, 0.0, 0.0, 0.0, 0.0, 0.0, 0.0, 0.0, 0.0, 0.0, 0.0, 0.0, 0.0, 0.0, 0.0, 0.0, 0.0, 0.0, 0.0, 0.0, 0.0, 0.0, 0.0, 0.0, 0.0, 0.0, 0.0, 0.0, 0.0, 0.0, 0.0, 0.0, 0.0, 0.0, 0.0, 0.0, 0.0, 0.0, 0.0, 0.0, 0.0, 0.0, 0.0, 0.0, 0.0, 0.0, 0.0, 0.0, 0.0, 0.0, 0.0, 0.0, 0.0, 0.0, 0.0, 0.0, 0.0, 0.0, 0.0, 0.0, 0.0])
me_circle_001.update()
me_circle_002 = bpy.data.meshes.new('Circle.002')
me_circle_002.from_pydata([(-8.627e-09, 0.8787, -2.0), (-0.4097, 0.8384, -2.0), (-0.8036, 0.7189, -2.0), (-1.167, 0.5248, -2.0), (-1.485, 0.2636, -2.0), (-1.746, -0.05459, -2.0), (-1.94, -0.4177, -2.0), (-2.06, -0.8116, -2.0), (-2.1, -1.221, -2.0), (2.1, -3.795, 2.0), (2.654, -3.795, 2.0), (2.1, -1.221, -2.0), (2.06, -0.8116, -2.0), (1.94, -0.4177, -2.0), (1.746, -0.05459, -2.0), (1.485, 0.2636, -2.0), (1.167, 0.5248, -2.0), (0.8036, 0.7189, -2.0), (0.4097, 0.8384, -2.0), (-7.058e-09, 1.432, -2.0), (-0.5177, 1.381, -2.0), (-1.015, 1.23, -2.0), (-1.474, 0.9851, -2.0), (-1.876, 0.6551, -2.0), (-2.206, 0.253, -2.0), (-2.452, -0.2058, -2.0), (-2.603, -0.7036, -2.0), (-2.654, -1.221, -2.0), (-2.1, -3.795, 2.0), (-2.654, -3.795, 2.0), (2.654, -1.221, -2.0), (2.603, -0.7036, -2.0), (2.452, -0.2058, -2.0), (0.0, 1.143, 1.315), (2.206, 0.253, -2.0), (0.04006, 1.143, 1.312), (0.07857, 1.143, 1.306), (1.876, 0.6551, -2.0), (0.1141, 1.143, 1.296), (1.474, 0.9851, -2.0), (1.015, 1.23, -2.0), (0.1452, 1.143, 1.282), (0.5177, 1.381, -2.0), (0.1707, 1.143, 1.265), (-0.4097, 0.8384, 2.0), (0.1897, 1.143, 1.245), (-8.627e-09, 0.8787, 2.0), (0.2014, 1.143, 1.224), (0.2053, 1.143, 1.202), (-0.8036, 0.7189, 2.0), (-1.167, 0.5248, 2.0), (0.2014, 1.143, 1.18), (-1.485, 0.2636, 2.0), (0.1897, 1.143, 1.159), (0.1707, 1.143, 1.14), (-1.746, -0.05459, 2.0), (-1.94, -0.4177, 2.0), (0.1452, 1.143, 1.123), (-2.06, -0.8116, 2.0), (0.1141, 1.143, 1.109), (-2.1, -1.221, 2.0), (0.07857, 1.143, 1.098), (0.04006, 1.143, 1.092), (2.1, -3.795, -2.0), (0.0, 1.143, 1.09), (2.1, -1.221, 2.0), (-0.04006, 1.143, 1.092), (2.654, -3.795, -2.0), (2.06, -0.8116, 2.0), (-0.07857, 1.143, 1.098), (1.94, -0.4177, 2.0), (-0.1141, 1.143, 1.109), (-0.1452, 1.143, 1.123), (1.746, -0.05459, 2.0), (-0.1707, 1.143, 1.14), (1.485, 0.2636, 2.0), (-0.1897, 1.143, 1.159), (1.167, 0.5248, 2.0), (0.8036, 0.7189, 2.0), (-0.2014, 1.143, 1.18), (0.4097, 0.8384, 2.0), (-0.2053, 1.143, 1.202), (-0.2014, 1.143, 1.224), (-0.5177, 1.381, 2.0), (-7.058e-09, 1.432, 2.0), (-0.1897, 1.143, 1.245), (-1.015, 1.23, 2.0), (-0.1707, 1.143, 1.265), (-1.474, 0.9851, 2.0), (-0.1452, 1.143, 1.282), (-0.1141, 1.143, 1.296), (-1.876, 0.6551, 2.0), (-0.07857, 1.143, 1.306), (-2.206, 0.253, 2.0), (-0.04006, 1.143, 1.312), (-2.452, -0.2058, 2.0), (-2.603, -0.7036, 2.0), (-2.654, -1.221, 2.0), (3.105e-09, 1.143, 1.475), (-2.1, -3.795, -2.0), (2.654, -1.221, 2.0), (-2.654, -3.795, -2.0), (2.603, -0.7036, 2.0), (2.452, -0.2058, 2.0), (2.206, 0.253, 2.0), (1.876, 0.6551, 2.0), (1.474, 0.9851, 2.0), (1.015, 1.23, 2.0), (0.5177, 1.381, 2.0), (-7.058e-09, 2.231, -2.0), (-0.5177, 2.231, -2.0), (-1.015, 2.231, -2.0), (-1.474, 2.231, -2.0), (1.474, 2.231, -2.0), (1.015, 2.231, -2.0), (0.5177, 2.231, -2.0), (-0.5177, 2.231, 2.0), (-7.058e-09, 2.231, 2.0), (-1.015, 2.231, 2.0), (-1.474, 2.231, 2.0), (1.474, 2.231, 2.0), (1.015, 2.231, 2.0), (0.5177, 2.231, 2.0), (0.09713, 1.143, 1.47), (0.1905, 1.143, 1.454), (0.2766, 1.143, 1.429), (0.3521, 1.143, 1.395), (0.414, 1.143, 1.354), (0.46, 1.143, 1.306), (0.4883, 1.143, 1.255), (0.4979, 1.143, 1.202), (0.4883, 1.143, 1.149), (0.46, 1.143, 1.098), (0.414, 1.143, 1.051), (0.3521, 1.143, 1.009), (0.2766, 1.143, 0.9754), (0.1905, 1.143, 0.9503), (0.09713, 1.143, 0.9347), (3.105e-09, 1.143, 0.9295), (-0.09713, 1.143, 0.9347), (-0.1905, 1.143, 0.9503), (-0.2766, 1.143, 0.9754), (-0.3521, 1.143, 1.009), (-0.414, 1.143, 1.051), (-0.46, 1.143, 1.098), (-0.4883, 1.143, 1.149), (-0.4979, 1.143, 1.202), (-0.4883, 1.143, 1.255), (-0.46, 1.143, 1.306), (-0.414, 1.143, 1.354), (-0.3521, 1.143, 1.395), (-0.2766, 1.143, 1.429), (-0.1905, 1.143, 1.454), (-0.09713, 1.143, 1.47), (-0.09713, 0.8691, 0.9347), (-8.627e-09, 0.8787, 0.9295), (-8.627e-09, 0.8787, 1.475), (-0.4097, 0.8384, 1.356), (-0.4097, 0.8384, 1.048), (-0.3521, 0.844, 1.009), (-0.3521, 0.844, 1.395), (-0.2766, 0.8515, 0.9754), (-0.1905, 0.8599, 0.9503), (-0.1905, 0.8599, 1.454), (-0.09713, 0.8691, 1.47), (-0.2766, 0.8515, 1.429), (-0.4883, 0.8145, 1.149), (-0.46, 0.8231, 1.098), (-0.414, 0.8371, 1.051), (-0.414, 0.8371, 1.354), (-0.46, 0.8231, 1.306), (-0.4979, 0.8116, 1.202), (-0.4883, 0.8145, 1.255), (0.46, 0.8231, 1.098), (0.414, 0.8371, 1.051), (0.4097, 0.8384, 1.048), (0.4097, 0.8384, 1.356), (0.414, 0.8371, 1.354), (0.4979, 0.8116, 1.202), (0.4883, 0.8145, 1.255), (0.4883, 0.8145, 1.149), (0.46, 0.8231, 1.306), (0.3521, 0.844, 1.009), (0.3521, 0.844, 1.395), (3.105e-09, 0.8787, 0.9295), (0.09713, 0.8691, 0.9347), (0.09713, 0.8691, 1.47), (3.105e-09, 0.8787, 1.475), (0.1905, 0.8599, 0.9503), (0.1905, 0.8599, 1.454), (0.2766, 0.8515, 1.429), (0.2766, 0.8515, 0.9754), (0.04006, 2.231, 1.092), (0.0, 2.231, 1.09), (-7.058e-09, 2.231, 1.09), (-7.058e-09, 2.231, 1.315), (0.0, 2.231, 1.315), (0.07857, 2.231, 1.098), (0.07857, 2.231, 1.306), (0.1141, 2.231, 1.109), (0.04006, 2.231, 1.312), (0.1141, 2.231, 1.296), (0.1452, 2.231, 1.123), (0.1452, 2.231, 1.282), (0.1897, 2.231, 1.159), (0.1897, 2.231, 1.245), (0.2053, 2.231, 1.202), (0.2014, 2.231, 1.18), (0.2014, 2.231, 1.224), (0.1707, 2.231, 1.14), (0.1707, 2.231, 1.265), (-0.2053, 2.231, 1.202), (-0.2014, 2.231, 1.18), (-0.2014, 2.231, 1.224), (-0.1452, 2.231, 1.282), (-0.1707, 2.231, 1.14), (-0.1707, 2.231, 1.265), (-0.1897, 2.231, 1.159), (-0.1897, 2.231, 1.245), (-0.1141, 2.231, 1.109), (-0.1141, 2.231, 1.296), (-0.07857, 2.231, 1.306), (-0.07857, 2.231, 1.098), (-0.04006, 2.231, 1.312), (-0.04006, 2.231, 1.092), (-0.1452, 2.231, 1.123)], [], [(0, 19, 42, 18), (42, 40, 17, 18), (34, 32, 13, 14), (15, 37, 34, 14), (8, 27, 26, 7), (7, 26, 25, 6), (25, 24, 5, 6), (16, 39, 37, 15), (21, 20, 1, 2), (20, 19, 0, 1), (8, 60, 28, 99), (40, 39, 16, 17), (12, 31, 30, 11), (27, 8, 99, 101), (4, 23, 22, 3), (5, 24, 23, 4), (13, 32, 31, 12), (3, 22, 21, 2), (46, 80, 108, 84), (108, 80, 78, 107), (104, 73, 70, 103), (75, 73, 104, 105), (60, 58, 96, 97), (58, 56, 95, 96), (95, 56, 55, 93), (77, 75, 105, 106), (86, 49, 44, 83), (83, 44, 46, 84), (65, 11, 63, 9), (107, 78, 77, 106), (68, 65, 100, 102), (30, 100, 10, 67), (52, 50, 88, 91), (55, 52, 91, 93), (70, 68, 102, 103), (50, 49, 86, 88), (22, 23, 91, 88), (60, 97, 29, 28), (19, 20, 110, 109), (23, 24, 93, 91), (11, 30, 67, 63), (24, 25, 95, 93), (12, 11, 65, 68), (25, 26, 96, 95), (13, 12, 68, 70), (26, 27, 97, 96), (14, 13, 70, 73), (63, 67, 10, 9), (15, 14, 73, 75), (156, 46, 44, 157, 160, 165, 163, 164), (158, 1, 0, 155, 154, 162, 161, 159), (99, 28, 29, 101), (97, 27, 101, 29), (16, 15, 75, 77), (157, 44, 49, 2, 1, 158, 168, 167, 166, 171, 172, 170, 169), (30, 31, 102, 100), (17, 16, 77, 78), (3, 2, 49, 50), (31, 32, 103, 102), (175, 18, 17, 78, 80, 176, 177, 181, 179, 178, 180, 173, 174), (100, 65, 9, 10), (4, 3, 50, 52), (32, 34, 104, 103), (176, 80, 46, 156, 187, 186, 189, 190, 183), (155, 0, 18, 175, 182, 191, 188, 185, 184), (5, 4, 52, 55), (34, 37, 105, 104), (84, 108, 122, 117), (6, 5, 55, 56), (37, 39, 106, 105), (88, 86, 118, 119), (7, 6, 56, 58), (108, 107, 121, 122), (22, 88, 119, 112), (8, 7, 58, 60), (86, 83, 116, 118), (106, 39, 113, 120), (39, 40, 114, 113), (20, 21, 111, 110), (40, 42, 115, 114), (21, 22, 112, 111), (42, 19, 109, 115), (83, 84, 117, 116), (107, 106, 120, 121), (117, 122, 115, 109, 194, 193, 192, 197, 199, 202, 209, 204, 207, 206, 208, 205, 210, 203, 201, 198, 200, 196, 195), (194, 109, 110, 116, 117, 195, 223, 221, 220, 214, 216, 218, 213, 211, 212, 217, 215, 225, 219, 222, 224), (110, 111, 118, 116), (113, 114, 121, 120), (111, 112, 119, 118), (114, 115, 122, 121), (59, 135, 134, 57), (87, 149, 148, 85), (61, 136, 135, 59), (35, 123, 98, 33), (89, 150, 149, 87), (62, 137, 136, 61), (36, 124, 123, 35), (90, 151, 150, 89), (64, 138, 137, 62), (38, 125, 124, 36), (92, 152, 151, 90), (66, 139, 138, 64), (41, 126, 125, 38), (94, 153, 152, 92), (69, 140, 139, 66), (43, 127, 126, 41), (33, 98, 153, 94), (71, 141, 140, 69), (45, 128, 127, 43), (72, 142, 141, 71), (47, 129, 128, 45), (74, 143, 142, 72), (48, 130, 129, 47), (76, 144, 143, 74), (51, 131, 130, 48), (79, 145, 144, 76), (53, 132, 131, 51), (81, 146, 145, 79), (54, 133, 132, 53), (82, 147, 146, 81), (57, 134, 133, 54), (85, 148, 147, 82), (33, 94, 223, 195, 196), (94, 92, 221, 223), (92, 90, 220, 221), (90, 89, 214, 220), (89, 87, 216, 214), (87, 85, 218, 216), (85, 82, 213, 218), (82, 81, 211, 213), (81, 79, 212, 211), (79, 76, 217, 212), (76, 74, 215, 217), (215, 74, 72, 225), (225, 72, 71, 219), (219, 71, 69, 222), (222, 69, 66, 224), (224, 66, 64, 193, 194), (193, 64, 62, 192), (192, 62, 61, 197), (197, 61, 59, 199), (199, 59, 57, 202), (202, 57, 54, 209), (54, 53, 204, 209), (53, 51, 207, 204), (51, 48, 206, 207), (48, 47, 208, 206), (47, 45, 205, 208), (45, 43, 210, 205), (43, 41, 203, 210), (41, 38, 201, 203), (38, 36, 198, 201), (36, 35, 200, 198), (35, 33, 196, 200), (187, 98, 123, 186), (186, 123, 124, 189), (189, 124, 125, 190), (190, 125, 126, 183), (183, 126, 127, 177, 176), (177, 127, 128, 181), (181, 128, 129, 179), (179, 129, 130, 178), (178, 130, 131, 180), (180, 131, 132, 173), (173, 132, 133, 174), (174, 133, 134, 182, 175), (182, 134, 135, 191), (191, 135, 136, 188), (188, 136, 137, 185), (185, 137, 138, 184), (184, 138, 139, 154, 155), (154, 139, 140, 162), (162, 140, 141, 161), (161, 141, 142, 159), (159, 142, 143, 168, 158), (168, 143, 144, 167), (167, 144, 145, 166), (166, 145, 146, 171), (171, 146, 147, 172), (172, 147, 148, 170), (170, 148, 149, 169), (149, 150, 160, 157, 169), (160, 150, 151, 165), (165, 151, 152, 163), (163, 152, 153, 164), (164, 153, 98, 187, 156)])
_uv = me_circle_002.uv_layers.new(name='UVMap')
_uv.uv.foreach_set('vector', [0.0, 0.0, 0.0, 0.0, 0.0, 0.0, 0.0, 0.0, 0.0, 0.0, 0.0, 0.0, 0.0, 0.0, 0.0, 0.0, 0.0, 0.0, 0.0, 0.0, 0.0, 0.0, 0.0, 0.0, 0.0, 0.0, 0.0, 0.0, 0.0, 0.0, 0.0, 0.0, 0.0, 0.0, 0.0, 0.0, 0.0, 0.0, 0.0, 0.0, 0.0, 0.0, 0.0, 0.0, 0.0, 0.0, 0.0, 0.0, 0.0, 0.0, 0.0, 0.0, 0.0, 0.0, 0.0, 0.0, 0.0, 0.0, 0.0, 0.0, 0.0, 0.0, 0.0, 0.0, 0.0, 0.0, 0.0, 0.0, 0.0, 0.0, 0.0, 0.0, 0.0, 0.0, 0.0, 0.0, 0.0, 0.0, 0.0, 0.0, 0.0, 0.0, 0.0, 0.0, 0.0, 0.0, 0.0, 0.0, 0.0, 0.0, 0.0, 0.0, 0.0, 0.0, 0.0, 0.0, 0.0, 0.0, 0.0, 0.0, 0.0, 0.0, 0.0, 0.0, 0.0, 0.0, 0.0, 0.0, 0.0, 0.0, 0.0, 0.0, 0.0, 0.0, 0.0, 0.0, 0.0, 0.0, 0.0, 0.0, 0.0, 0.0, 0.0, 0.0, 0.0, 0.0, 0.0, 0.0, 0.0, 0.0, 0.0, 0.0, 0.0, 0.0, 0.0, 0.0, 0.0, 0.0, 0.0, 0.0, 0.0, 0.0, 0.0, 0.0, 0.0, 0.0, 0.0, 0.0, 0.0, 0.0, 0.0, 0.0, 0.0, 0.0, 0.0, 0.0, 0.0, 0.0, 0.0, 0.0, 0.0, 0.0, 0.0, 0.0, 0.0, 0.0, 0.0, 0.0, 0.0, 0.0, 0.0, 0.0, 0.0, 0.0, 0.0, 0.0, 0.0, 0.0, 0.0, 0.0, 0.0, 0.0, 0.0, 0.0, 0.0, 0.0, 0.0, 0.0, 0.0, 0.0, 0.0, 0.0, 0.0, 0.0, 0.0, 0.0, 0.0, 0.0, 0.0, 0.0, 0.0, 0.0, 0.0, 0.0, 0.0, 0.0, 0.0, 0.0, 0.0, 0.0, 0.0, 0.0, 0.0, 0.0, 0.0, 0.0, 0.0, 0.0, 0.0, 0.0, 0.0, 0.0, 0.0, 0.0, 0.0, 0.0, 0.0, 0.0, 0.0, 0.0, 0.0, 0.0, 0.0, 0.0, 0.0, 0.0, 0.0, 0.0, 0.0, 0.0, 0.0, 0.0, 0.0, 0.0, 0.0, 0.0, 0.0, 0.0, 0.0, 0.0, 0.0, 0.0, 0.0, 0.0, 0.0, 0.0, 0.0, 0.0, 0.0, 0.0, 0.0, 0.0, 0.0, 0.0, 0.0, 0.0, 0.0, 0.0, 0.0, 0.0, 0.0, 0.0, 0.0, 0.0, 0.0, 0.0, 0.0, 0.0, 0.0, 0.0, 0.0, 0.0, 0.0, 0.0, 0.0, 0.0, 0.0, 0.0, 0.0, 0.0, 0.0, 0.0, 0.0, 0.0, 0.0, 0.0, 0.0, 0.0, 0.0, 0.0, 0.0, 0.0, 0.0, 0.0, 0.0, 0.0, 0.0, 0.0, 0.0, 0.0, 0.0, 0.0, 0.0, 0.0, 0.0, 0.0, 0.0, 0.0, 0.0, 0.0, 0.0, 0.0, 0.0, 0.0, 0.0, 0.0, 0.0, 0.0, 0.0, 0.0, 0.0, 0.0, 0.0, 0.0, 0.0, 0.0, 0.0, 0.0, 0.0, 0.0, 0.0, 0.0, 0.0, 0.0, 0.0, 0.0, 0.0, 0.0, 0.0, 0.0, 0.0, 0.0, 0.0, 0.0, 0.0, 0.0, 0.0, 0.0, 0.0, 0.0, 0.0, 0.0, 0.0, 0.0, 0.0, 0.0, 0.0, 0.0, 0.0, 0.0, 0.0, 0.0, 0.0, 0.0, 0.0, 0.0, 0.0, 0.0, 0.0, 0.0, 0.0, 0.0, 0.0, 0.0, 0.0, 0.0, 0.0, 0.0, 0.0, 0.0, 0.0, 0.0, 0.0, 0.0, 0.0, 0.0, 0.0, 0.0, 0.0, 0.0, 0.0, 0.0, 0.0, 0.0, 0.0, 0.0, 0.0, 0.0, 0.0, 0.0, 0.0, 0.0, 0.0, 0.0, 0.0, 0.0, 0.0, 0.0, 0.0, 0.0, 0.0, 0.0, 0.0, 0.0, 0.0, 0.0, 0.0, 0.0, 0.0, 0.0, 0.0, 0.0, 0.0, 0.0, 0.0, 0.0, 0.0, 0.0, 0.0, 0.0, 0.0, 0.0, 0.0, 0.0, 0.0, 0.0, 0.0, 0.0, 0.0, 0.0, 0.0, 0.0, 0.0, 0.0, 0.0, 0.0, 0.0, 0.0, 0.0, 0.0, 0.0, 0.0, 0.0, 0.0, 0.0, 0.0, 0.0, 0.0, 0.0, 0.0, 0.0, 0.0, 0.0, 0.0, 0.0, 0.0, 0.0, 0.0, 0.0, 0.0, 0.0, 0.0, 0.0, 0.0, 0.0, 0.0, 0.0, 0.0, 0.0, 0.0, 0.0, 0.0, 0.0, 0.0, 0.0, 0.0, 0.0, 0.0, 0.0, 0.0, 0.0, 0.0, 0.0, 0.0, 0.0, 0.0, 0.0, 0.0, 0.0, 0.0, 0.0, 0.0, 0.0, 0.0, 0.0, 0.0, 0.0, 0.0, 0.0, 0.0, 0.0, 0.0, 0.0, 0.0, 0.0, 0.0, 0.0, 0.0, 0.0, 0.0, 0.0, 0.0, 0.0, 0.0, 0.0, 0.0, 0.0, 0.0, 0.0, 0.0, 0.0, 0.0, 0.0, 0.0, 0.0, 0.0, 0.0, 0.0, 0.0, 0.0, 0.0, 0.0, 0.0, 0.0, 0.0, 0.0, 0.0, 0.0, 0.0, 0.0, 0.0, 0.0, 0.0, 0.0, 0.0, 0.0, 0.0, 0.0, 0.0, 0.0, 0.0, 0.0, 0.0, 0.0, 0.0, 0.0, 0.0, 0.0, 0.0, 0.0, 0.0, 0.0, 0.0, 0.0, 0.0, 0.0, 0.0, 0.0, 0.0, 0.0, 0.0, 0.0, 0.0, 0.0, 0.0, 0.0, 0.0, 0.0, 0.0, 0.0, 0.0, 0.0, 0.0, 0.0, 0.0, 0.0, 0.0, 0.0, 0.0, 0.0, 0.0, 0.0, 0.0, 0.0, 0.0, 0.0, 0.0, 0.0, 0.0, 0.0, 0.0, 0.0, 0.0, 0.0, 0.0, 0.0, 0.0, 0.0, 0.0, 0.0, 0.0, 0.0, 0.0, 0.0, 0.0, 0.0, 0.0, 0.0, 0.0, 0.0, 0.0, 0.0, 0.0, 0.0, 0.0, 0.0, 0.0, 0.0, 0.0, 0.0, 0.0, 0.0, 0.0, 0.0, 0.0, 0.0, 0.0, 0.0, 0.0, 0.0, 0.0, 0.0, 0.0, 0.0, 0.0, 0.0, 0.0, 0.0, 0.0, 0.0, 0.0, 0.0, 0.0, 0.0, 0.0, 0.0, 0.0, 0.0, 0.0, 0.0, 0.0, 0.0, 0.0, 0.0, 0.0, 0.0, 0.0, 0.0, 0.0, 0.0, 0.0, 0.0, 0.0, 0.0, 0.0, 0.0, 0.0, 0.0, 0.0, 0.0, 0.0, 0.0, 0.0, 0.0, 0.0, 0.0, 0.0, 0.0, 0.0, 0.0, 0.0, 0.0, 0.0, 0.0, 0.0, 0.0, 0.0, 0.0, 0.0, 0.0, 0.0, 0.0, 0.0, 0.0, 0.0, 0.0, 0.0, 0.0, 0.0, 0.0, 0.0, 0.0, 0.0, 0.0, 0.0, 0.0, 0.0, 0.0, 0.0, 0.0, 0.0, 0.0, 0.0, 0.0, 0.0, 0.0, 0.0, 0.0, 0.0, 0.0, 0.0, 0.0, 0.0, 0.0, 0.0, 0.0, 0.0, 0.0, 0.0, 0.0, 0.0, 0.0, 0.0, 0.0, 0.0, 0.0, 0.0, 0.0, 0.0, 0.0, 0.0, 0.0, 0.0, 0.0, 0.0, 0.0, 0.0, 0.0, 0.0, 0.0, 0.0, 0.0, 0.0, 0.0, 0.0, 0.0, 0.0, 0.0, 0.0, 0.0, 0.0, 0.0, 0.0, 0.0, 0.0, 0.0, 0.0, 0.0, 0.0, 0.0, 0.0, 0.0, 0.0, 0.0, 0.0, 0.0, 0.0, 0.0, 0.0, 0.0, 0.0, 0.0, 0.0, 0.0, 0.0, 0.0, 0.0, 0.0, 0.0, 0.0, 0.0, 0.0, 0.0, 0.0, 0.0, 0.0, 0.0, 0.0, 0.0, 0.0, 0.0, 0.0, 0.0, 0.0, 0.0, 0.0, 0.0, 0.0, 0.0, 0.0, 0.0, 0.0, 0.0, 0.0, 0.0, 0.0, 0.0, 0.0, 0.0, 0.0, 0.0, 0.0, 0.0, 0.0, 0.0, 0.0, 0.0, 0.0, 0.0, 0.0, 0.0, 0.0, 0.0, 0.0, 0.5938, 0.75, 0.5938, 0.75, 0.625, 0.75, 0.5938, 0.75, 0.1562, 0.75, 0.1562, 0.75, 0.1875, 0.75, 0.1562, 0.75, 0.5625, 0.75, 0.5625, 0.75, 0.5938, 0.75, 0.5625, 0.75, 0.9688, 0.75, 0.9688, 0.75, 1.0, 0.75, 1.0, 0.75, 0.125, 0.75, 0.125, 0.75, 0.1562, 0.75, 0.125, 0.75, 0.5312, 0.75, 0.5312, 0.75, 0.5625, 0.75, 0.5312, 0.75, 0.9375, 0.75, 0.9375, 0.75, 0.9375, 0.75, 0.9688, 0.75, 0.09375, 0.75, 0.09375, 0.75, 0.125, 0.75, 0.09375, 0.75, 0.5, 0.75, 0.5, 0.75, 0.5312, 0.75, 0.5312, 0.75, 0.9062, 0.75, 0.9062, 0.75, 0.9062, 0.75, 0.9375, 0.75, 0.0625, 0.75, 0.0625, 0.75, 0.09375, 0.75, 0.0625, 0.75, 0.4688, 0.75, 0.4688, 0.75, 0.5, 0.75, 0.5, 0.75, 0.875, 0.75, 0.875, 0.75, 0.875, 0.75, 0.9062, 0.75, 0.03125, 0.75, 0.03125, 0.75, 0.0625, 0.75, 0.03125, 0.75, 0.4375, 0.75, 0.4375, 0.75, 0.4375, 0.75, 0.4688, 0.75, 0.8438, 0.75, 0.8438, 0.75, 0.8438, 0.75, 0.875, 0.75, 0.0, 0.75, 0.0, 0.75, 0.03125, 0.75, 0.03125, 0.75, 0.4062, 0.75, 0.4062, 0.75, 0.4062, 0.75, 0.4375, 0.75, 0.8125, 0.75, 0.8125, 0.75, 0.8125, 0.75, 0.8438, 0.75, 0.375, 0.75, 0.375, 0.75, 0.375, 0.75, 0.4062, 0.75, 0.7812, 0.75, 0.7812, 0.75, 0.7812, 0.75, 0.8125, 0.75, 0.3438, 0.75, 0.3438, 0.75, 0.3438, 0.75, 0.375, 0.75, 0.75, 0.75, 0.75, 0.75, 0.75, 0.75, 0.7812, 0.75, 0.3125, 0.75, 0.3125, 0.75, 0.3125, 0.75, 0.3438, 0.75, 0.7188, 0.75, 0.7188, 0.75, 0.75, 0.75, 0.7188, 0.75, 0.2812, 0.75, 0.2812, 0.75, 0.2812, 0.75, 0.3125, 0.75, 0.6875, 0.75, 0.6875, 0.75, 0.7188, 0.75, 0.6875, 0.75, 0.25, 0.75, 0.25, 0.75, 0.25, 0.75, 0.2812, 0.75, 0.6562, 0.75, 0.6562, 0.75, 0.6875, 0.75, 0.6562, 0.75, 0.2188, 0.75, 0.2188, 0.75, 0.25, 0.75, 0.2188, 0.75, 0.625, 0.75, 0.625, 0.75, 0.6562, 0.75, 0.625, 0.75, 0.1875, 0.75, 0.1875, 0.75, 0.2188, 0.75, 0.1875, 0.75, 0.0, 0.75, 0.03125, 0.75, 0.03125, 0.601, 0.0, 0.601, 0.0, 0.601, 0.03125, 0.75, 0.0625, 0.75, 0.0625, 0.601, 0.03125, 0.601, 0.0625, 0.75, 0.09375, 0.75, 0.09375, 0.601, 0.0625, 0.601, 0.09375, 0.75, 0.125, 0.75, 0.125, 0.601, 0.09375, 0.601, 0.125, 0.75, 0.1562, 0.75, 0.1562, 0.601, 0.125, 0.601, 0.1562, 0.75, 0.1875, 0.75, 0.1875, 0.601, 0.1562, 0.601, 0.1875, 0.75, 0.2188, 0.75, 0.2188, 0.601, 0.1875, 0.601, 0.2188, 0.75, 0.25, 0.75, 0.25, 0.601, 0.2188, 0.601, 0.25, 0.75, 0.2812, 0.75, 0.2812, 0.601, 0.25, 0.601, 0.2812, 0.75, 0.3125, 0.75, 0.3125, 0.601, 0.2812, 0.601, 0.3125, 0.75, 0.3438, 0.75, 0.3438, 0.601, 0.3125, 0.601, 0.3438, 0.601, 0.3438, 0.75, 0.375, 0.75, 0.375, 0.601, 0.375, 0.601, 0.375, 0.75, 0.4062, 0.75, 0.4062, 0.601, 0.4062, 0.601, 0.4062, 0.75, 0.4375, 0.75, 0.4375, 0.601, 0.4375, 0.601, 0.4375, 0.75, 0.4688, 0.75, 0.4688, 0.601, 0.4688, 0.601, 0.4688, 0.75, 0.5, 0.75, 0.5, 0.601, 0.5, 0.601, 0.5, 0.601, 0.5, 0.75, 0.5312, 0.75, 0.5312, 0.601, 0.5312, 0.601, 0.5312, 0.75, 0.5625, 0.75, 0.5625, 0.601, 0.5625, 0.601, 0.5625, 0.75, 0.5938, 0.75, 0.5938, 0.601, 0.5938, 0.601, 0.5938, 0.75, 0.625, 0.75, 0.625, 0.601, 0.625, 0.601, 0.625, 0.75, 0.6562, 0.75, 0.6562, 0.601, 0.6562, 0.75, 0.6875, 0.75, 0.6875, 0.601, 0.6562, 0.601, 0.6875, 0.75, 0.7188, 0.75, 0.7188, 0.601, 0.6875, 0.601, 0.7188, 0.75, 0.75, 0.75, 0.75, 0.601, 0.7188, 0.601, 0.75, 0.75, 0.7812, 0.75, 0.7812, 0.601, 0.75, 0.601, 0.7812, 0.75, 0.8125, 0.75, 0.8125, 0.601, 0.7812, 0.601, 0.8125, 0.75, 0.8438, 0.75, 0.8438, 0.601, 0.8125, 0.601, 0.8438, 0.75, 0.875, 0.75, 0.875, 0.601, 0.8438, 0.601, 0.875, 0.75, 0.9062, 0.75, 0.9062, 0.601, 0.875, 0.601, 0.9062, 0.75, 0.9375, 0.75, 0.9375, 0.601, 0.9062, 0.601, 0.9375, 0.75, 0.9688, 0.75, 0.9688, 0.601, 0.9375, 0.601, 0.9688, 0.75, 1.0, 0.75, 1.0, 0.601, 0.9688, 0.601, 1.0, 0.7861, 1.0, 0.75, 0.9688, 0.75, 0.9688, 0.7874, 0.9688, 0.7874, 0.9688, 0.75, 0.9375, 0.75, 0.9375, 0.7887, 0.9375, 0.7887, 0.9375, 0.75, 0.9062, 0.75, 0.9062, 0.7899, 0.9062, 0.7899, 0.9062, 0.75, 0.875, 0.75, 0.875, 0.7909, 0.875, 0.7909, 0.875, 0.75, 0.8438, 0.75, 0.8438, 0.7918, 0.8459, 0.7916, 0.8438, 0.7918, 0.8438, 0.75, 0.8125, 0.75, 0.8125, 0.7937, 0.8125, 0.7937, 0.8125, 0.75, 0.7812, 0.75, 0.7812, 0.7949, 0.7812, 0.7949, 0.7812, 0.75, 0.75, 0.75, 0.75, 0.7953, 0.75, 0.7953, 0.75, 0.75, 0.7188, 0.75, 0.7188, 0.7949, 0.7188, 0.7949, 0.7188, 0.75, 0.6875, 0.75, 0.6875, 0.7937, 0.6875, 0.7937, 0.6875, 0.75, 0.6562, 0.75, 0.6562, 0.7918, 0.6562, 0.7918, 0.6562, 0.75, 0.625, 0.75, 0.625, 0.7909, 0.6541, 0.7916, 0.625, 0.7909, 0.625, 0.75, 0.5938, 0.75, 0.5938, 0.7899, 0.5938, 0.7899, 0.5938, 0.75, 0.5625, 0.75, 0.5625, 0.7887, 0.5625, 0.7887, 0.5625, 0.75, 0.5312, 0.75, 0.5312, 0.7874, 0.5312, 0.7874, 0.5312, 0.75, 0.5, 0.75, 0.5, 0.7861, 0.5, 0.7861, 0.5, 0.75, 0.4688, 0.75, 0.4688, 0.7874, 0.5, 0.7861, 0.4688, 0.7874, 0.4688, 0.75, 0.4375, 0.75, 0.4375, 0.7887, 0.4375, 0.7887, 0.4375, 0.75, 0.4062, 0.75, 0.4062, 0.7899, 0.4062, 0.7899, 0.4062, 0.75, 0.375, 0.75, 0.375, 0.7909, 0.375, 0.7909, 0.375, 0.75, 0.3438, 0.75, 0.3438, 0.7918, 0.3459, 0.7916, 0.3438, 0.7918, 0.3438, 0.75, 0.3125, 0.75, 0.3125, 0.7937, 0.3125, 0.7937, 0.3125, 0.75, 0.2812, 0.75, 0.2812, 0.7949, 0.2812, 0.7949, 0.2812, 0.75, 0.25, 0.75, 0.25, 0.7953, 0.25, 0.7953, 0.25, 0.75, 0.2188, 0.75, 0.2188, 0.7949, 0.2188, 0.7949, 0.2188, 0.75, 0.1875, 0.75, 0.1875, 0.7937, 0.1875, 0.7937, 0.1875, 0.75, 0.1562, 0.75, 0.1562, 0.7918, 0.1562, 0.75, 0.125, 0.75, 0.125, 0.7909, 0.1541, 0.7916, 0.1562, 0.7918, 0.125, 0.7909, 0.125, 0.75, 0.09375, 0.75, 0.09375, 0.7899, 0.09375, 0.7899, 0.09375, 0.75, 0.0625, 0.75, 0.0625, 0.7887, 0.0625, 0.7887, 0.0625, 0.75, 0.03125, 0.75, 0.03125, 0.7874, 0.03125, 0.7874, 0.03125, 0.75, 0.0, 0.75, 0.0, 0.7861, 0.0, 0.7861])
me_circle_002.materials.append(None)
me_circle_002.update()

# ---- objects
ob_circle = bpy.data.objects.new('Circle', me_circle_003)
ob_cylinder_001 = bpy.data.objects.new('Cylinder.001', me_cylinder_002)
ob_circle_001 = bpy.data.objects.new('Circle.001', me_circle_001)
ob_circle_002 = bpy.data.objects.new('Circle.002', me_circle_002)

# ---- transforms, parenting, visibility, modifiers, constraints
ob_circle.location = (4.724e-09, 0.6688, 2.0)
ob_circle.scale = (0.5476, 0.5476, 1.0)
ob_cylinder_001.location = (-11.06, -0.2952, 5.263)
ob_cylinder_001.rotation_euler = (1.571, -0.0, 0.0)
ob_cylinder_001.scale = (0.1124, 0.1124, 1.0)
ob_circle_001.location = (8.092, 0.6688, 2.0)
ob_circle_001.scale = (0.5476, 0.5476, 1.0)
ob_circle_002.location = (-4.577, 0.6688, 2.0)
ob_circle_002.scale = (0.5476, 0.5476, 1.0)

# ---- collection membership
col_collection.objects.link(ob_circle)
col_collection.objects.link(ob_cylinder_001)
col_collection.objects.link(ob_circle_001)
col_collection.objects.link(ob_circle_002)

# ---- scene / render settings (as saved in the file)
scene.frame_start = 1; scene.frame_end = 250; scene.frame_set(1)
scene.render.engine = 'BLENDER_EEVEE_NEXT'
scene.cycles.sampling_pattern = 'TABULATED_SOBOL'
scene.cycles.use_light_tree = False
scene.view_settings.view_transform = 'Filmic'
scene.unit_settings.scale_length = 0.01
bpy.context.view_layer.update()

# ---- added for rendering (the .blend has no active camera and no usable light): camera, sun
cam_auto = bpy.data.cameras.new('AutoCamera')
cam_auto.lens = 50.0
cam_auto.sensor_width = 36.0
cam_auto.clip_end = 1000.0
ob_auto_camera = bpy.data.objects.new('AutoCamera', cam_auto)
scene.collection.objects.link(ob_auto_camera)
ob_auto_camera.location = (19.3231, -24.0219, 18.943)
ob_auto_camera.rotation_euler = (1.09748, -7.21219e-08, 0.694738)
scene.camera = ob_auto_camera
light_auto_sun = bpy.data.lights.new('AutoSun', 'SUN')
light_auto_sun.energy = 3.0
light_auto_sun.angle = 0.0523599
ob_auto_sun = bpy.data.objects.new('AutoSun', light_auto_sun)
scene.collection.objects.link(ob_auto_sun)
ob_auto_sun.rotation_euler = (0.872665, 0.174533, 0.523599)
bpy.context.view_layer.update()

